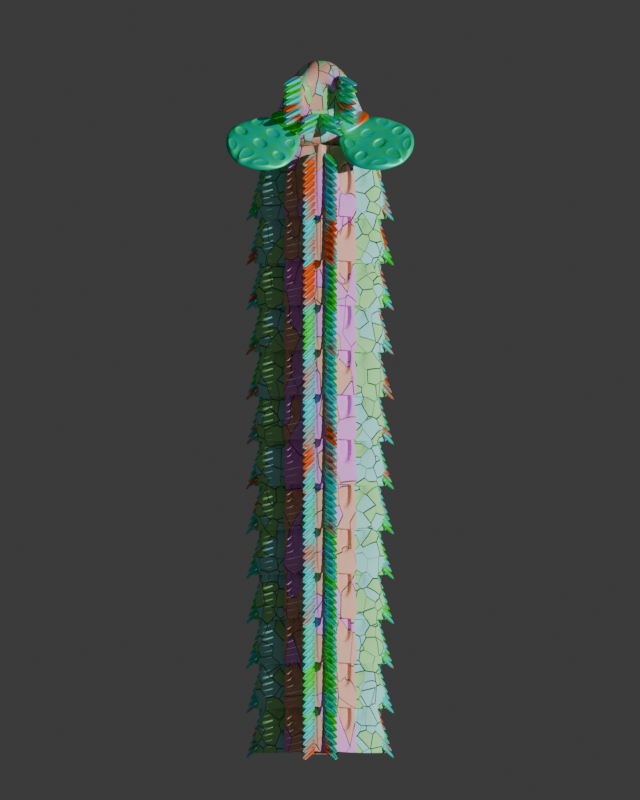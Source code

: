 # Source: quel_2.blend  (saved by Blender 4.0.36; exported with 4.5.12 LTS)
import bpy
from mathutils import Matrix  # noqa: F401  (used for matrix-valued properties, if any)

bpy.ops.wm.read_factory_settings(use_empty=True)
scene = bpy.context.scene
scene.name = 'Scene'

# ---- collections
col_collection = bpy.data.collections.new('Collection'); scene.collection.children.link(col_collection)

# ---- materials (node trees are filled in below, after node groups)
mat_plates = bpy.data.materials.new('Plates')
mat_plates_002 = bpy.data.materials.new('Plates.002')
mat_feathers = bpy.data.materials.new('Feathers')
mat_plates_003 = bpy.data.materials.new('Plates.003')
mat_feathers_001 = bpy.data.materials.new('Feathers.001')

# ---- material node trees
mat_plates.use_nodes = True; mat_plates.node_tree.nodes.clear()
_N = mat_plates.node_tree.nodes; _L = mat_plates.node_tree.links
n0 = _N.new('ShaderNodeBsdfPrincipled'); n0.name = 'Principled BSDF'; n0.location = (121, 300)
n0.inputs[2].default_value = 1.0
n0.inputs[3].default_value = 1.45
n1 = _N.new('ShaderNodeOutputMaterial'); n1.name = 'Material Output'; n1.location = (411, 300)
n2 = _N.new('ShaderNodeBump'); n2.name = 'Bump'; n2.location = (-165, 46)
n2.inputs[1].default_value = 1.0
n2.inputs[2].default_value = 1.0
n3 = _N.new('ShaderNodeTexVoronoi'); n3.name = 'Voronoi Texture'; n3.location = (-484, 101)
n4 = _N.new('ShaderNodeTexCoord'); n4.name = 'Texture Coordinate'; n4.location = (-449, -248)
n5 = _N.new('ShaderNodeValToRGB'); n5.name = 'Color Ramp'; n5.location = (-199, 283)
n5.color_ramp.interpolation = 'CONSTANT'
while len(n5.color_ramp.elements) > 1: n5.color_ramp.elements.remove(n5.color_ramp.elements[-1])
n5.color_ramp.elements[0].position = 0.0; n5.color_ramp.elements[0].color = (0.4, 1.0, 0.9232, 1.0)
_e = n5.color_ramp.elements.new(0.5); _e.color = (0.4349, 1.0, 0.4, 1.0)
_L.new(n0.outputs[0], n1.inputs[0])
_L.new(n5.outputs[0], n0.inputs[0])
_L.new(n3.outputs[1], n5.inputs[0])
_L.new(n2.outputs[0], n0.inputs[5])
_L.new(n3.outputs[1], n2.inputs[3])
_L.new(n4.outputs[1], n2.inputs[4])
n1.is_active_output = True
mat_plates_002.use_nodes = True; mat_plates_002.node_tree.nodes.clear()
_N = mat_plates_002.node_tree.nodes; _L = mat_plates_002.node_tree.links
n0 = _N.new('ShaderNodeBsdfPrincipled'); n0.name = 'Principled BSDF'; n0.location = (121, 300)
n0.inputs[2].default_value = 1.0
n0.inputs[3].default_value = 1.45
n1 = _N.new('ShaderNodeOutputMaterial'); n1.name = 'Material Output'; n1.location = (411, 300)
n2 = _N.new('ShaderNodeBump'); n2.name = 'Bump'; n2.location = (-165, 46)
n2.inputs[1].default_value = 1.0
n2.inputs[2].default_value = 1.0
n3 = _N.new('ShaderNodeTexVoronoi'); n3.name = 'Voronoi Texture'; n3.location = (-484, 101)
n3.inputs[2].default_value = 2.0
n4 = _N.new('ShaderNodeTexCoord'); n4.name = 'Texture Coordinate'; n4.location = (-449, -248)
n5 = _N.new('ShaderNodeValToRGB'); n5.name = 'Color Ramp'; n5.location = (-199, 283)
n5.color_ramp.interpolation = 'CONSTANT'
while len(n5.color_ramp.elements) > 1: n5.color_ramp.elements.remove(n5.color_ramp.elements[-1])
n5.color_ramp.elements[0].position = 0.0; n5.color_ramp.elements[0].color = (0.994, 0.4, 1.0, 1.0)
_e = n5.color_ramp.elements.new(0.5); _e.color = (1.0, 0.5362, 0.4, 1.0)
_L.new(n0.outputs[0], n1.inputs[0])
_L.new(n5.outputs[0], n0.inputs[0])
_L.new(n3.outputs[1], n5.inputs[0])
_L.new(n2.outputs[0], n0.inputs[5])
_L.new(n3.outputs[1], n2.inputs[3])
_L.new(n4.outputs[1], n2.inputs[4])
n1.is_active_output = True
mat_feathers.use_nodes = True; mat_feathers.node_tree.nodes.clear()
_N = mat_feathers.node_tree.nodes; _L = mat_feathers.node_tree.links
n0 = _N.new('ShaderNodeBsdfPrincipled'); n0.name = 'Principled BSDF'; n0.location = (223, 300)
n0.inputs[1].default_value = 0.4909
n0.inputs[2].default_value = 0.4909
n0.inputs[3].default_value = 1.45
n1 = _N.new('ShaderNodeOutputMaterial'); n1.name = 'Material Output'; n1.location = (513, 300)
n2 = _N.new('ShaderNodeValToRGB'); n2.name = 'Color Ramp'; n2.location = (-101, 265)
n2.color_ramp.interpolation = 'EASE'
while len(n2.color_ramp.elements) > 1: n2.color_ramp.elements.remove(n2.color_ramp.elements[-1])
n2.color_ramp.elements[0].position = 0.2682; n2.color_ramp.elements[0].color = (1.0, 0.1387, 0.0, 1.0)
_e = n2.color_ramp.elements.new(0.4591); _e.color = (0.0, 0.9613, 1.0, 1.0)
_e = n2.color_ramp.elements.new(0.7); _e.color = (0.0, 1.0, 0.02267, 1.0)
n3 = _N.new('ShaderNodeTexNoise'); n3.name = 'Noise Texture'; n3.location = (-317, 249)
n3.inputs[2].default_value = 0.9
n3.inputs[3].default_value = 0.0
n3.inputs[4].default_value = 0.0
n4 = _N.new('ShaderNodeTexCoord'); n4.name = 'Texture Coordinate'; n4.location = (-844, 205)
n5 = _N.new('ShaderNodeVectorMath'); n5.name = 'Vector Math'; n5.location = (-571, 181)
_L.new(n0.outputs[0], n1.inputs[0])
_L.new(n2.outputs[0], n0.inputs[0])
_L.new(n3.outputs[0], n2.inputs[0])
_L.new(n5.outputs[0], n3.inputs[0])
_L.new(n4.outputs[2], n5.inputs[0])
_L.new(n4.outputs[3], n5.inputs[1])
n1.is_active_output = True
mat_plates_003.use_nodes = True; mat_plates_003.node_tree.nodes.clear()
_N = mat_plates_003.node_tree.nodes; _L = mat_plates_003.node_tree.links
n0 = _N.new('ShaderNodeBsdfPrincipled'); n0.name = 'Principled BSDF'; n0.location = (121, 300)
n0.inputs[2].default_value = 1.0
n0.inputs[3].default_value = 1.45
n1 = _N.new('ShaderNodeOutputMaterial'); n1.name = 'Material Output'; n1.location = (411, 300)
n2 = _N.new('ShaderNodeBump'); n2.name = 'Bump'; n2.location = (-165, 46)
n2.inputs[1].default_value = 1.0
n2.inputs[2].default_value = 1.0
n3 = _N.new('ShaderNodeTexVoronoi'); n3.name = 'Voronoi Texture'; n3.location = (-484, 101)
n3.inputs[2].default_value = 6.2
n4 = _N.new('ShaderNodeTexCoord'); n4.name = 'Texture Coordinate'; n4.location = (-449, -248)
n5 = _N.new('ShaderNodeValToRGB'); n5.name = 'Color Ramp'; n5.location = (-199, 283)
n5.color_ramp.interpolation = 'CONSTANT'
while len(n5.color_ramp.elements) > 1: n5.color_ramp.elements.remove(n5.color_ramp.elements[-1])
n5.color_ramp.elements[0].position = 0.0; n5.color_ramp.elements[0].color = (0.994, 0.4, 1.0, 1.0)
_e = n5.color_ramp.elements.new(0.25); _e.color = (1.0, 0.5362, 0.4, 1.0)
_e = n5.color_ramp.elements.new(0.5); _e.color = (0.4349, 1.0, 0.4, 1.0)
_e = n5.color_ramp.elements.new(0.75); _e.color = (0.4, 1.0, 0.9232, 1.0)
_L.new(n0.outputs[0], n1.inputs[0])
_L.new(n5.outputs[0], n0.inputs[0])
_L.new(n3.outputs[1], n5.inputs[0])
_L.new(n2.outputs[0], n0.inputs[5])
_L.new(n3.outputs[1], n2.inputs[3])
_L.new(n4.outputs[1], n2.inputs[4])
n1.is_active_output = True
mat_feathers_001.use_nodes = True; mat_feathers_001.node_tree.nodes.clear()
_N = mat_feathers_001.node_tree.nodes; _L = mat_feathers_001.node_tree.links
n0 = _N.new('ShaderNodeBsdfPrincipled'); n0.name = 'Principled BSDF'; n0.location = (223, 300)
n0.inputs[1].default_value = 0.4909
n0.inputs[2].default_value = 0.4909
n0.inputs[3].default_value = 1.45
n1 = _N.new('ShaderNodeOutputMaterial'); n1.name = 'Material Output'; n1.location = (513, 300)
n2 = _N.new('ShaderNodeTexNoise'); n2.name = 'Noise Texture'; n2.location = (-317, 249)
n2.inputs[2].default_value = 5.7
n2.inputs[3].default_value = 0.0
n2.inputs[4].default_value = 0.0
n3 = _N.new('ShaderNodeTexCoord'); n3.name = 'Texture Coordinate'; n3.location = (-844, 205)
n4 = _N.new('ShaderNodeVectorMath'); n4.name = 'Vector Math'; n4.location = (-571, 181)
n5 = _N.new('ShaderNodeValToRGB'); n5.name = 'Color Ramp'; n5.location = (-101, 265)
n5.color_ramp.interpolation = 'B_SPLINE'
while len(n5.color_ramp.elements) > 1: n5.color_ramp.elements.remove(n5.color_ramp.elements[-1])
n5.color_ramp.elements[0].position = 0.0; n5.color_ramp.elements[0].color = (0.0, 0.9613, 1.0, 1.0)
_e = n5.color_ramp.elements.new(1.0); _e.color = (0.0, 1.0, 0.02267, 1.0)
_L.new(n0.outputs[0], n1.inputs[0])
_L.new(n5.outputs[0], n0.inputs[0])
_L.new(n2.outputs[0], n5.inputs[0])
_L.new(n4.outputs[0], n2.inputs[0])
_L.new(n3.outputs[2], n4.inputs[0])
_L.new(n3.outputs[3], n4.inputs[1])
n1.is_active_output = True

# ---- world
world_world = bpy.data.worlds.new('World'); scene.world = world_world
world_world.use_nodes = True; world_world.node_tree.nodes.clear()
_N = world_world.node_tree.nodes; _L = world_world.node_tree.links
n0 = _N.new('ShaderNodeOutputWorld'); n0.name = 'World Output'; n0.location = (300, 300)
n1 = _N.new('ShaderNodeBackground'); n1.name = 'Background'; n1.location = (10, 300)
n1.inputs[0].default_value = (0.05088, 0.05088, 0.05088, 1.0)
_L.new(n1.outputs[0], n0.inputs[0])
n0.is_active_output = True
world_world.color = (0.05088, 0.05088, 0.05088)
world_world.use_sun_shadow = False
world_world.sun_shadow_jitter_overblur = 0.0

# ---- cameras
cam_camera = bpy.data.cameras.new('Camera')
cam_camera.type = 'ORTHO'
cam_camera.ortho_scale = 21.1

# ---- lights
light_sun_002 = bpy.data.lights.new('Sun.002', 'SUN')
light_sun_002.transmission_factor = 0.0
light_sun_002.angle = 0.01745
light_sun_002.energy = 3.0
light_sun_002.shadow_buffer_clip_start = 0.5
light_sun_002.shadow_soft_size = 0.1
light_sun_002.shadow_cascade_max_distance = 1000.0
light_sun_002.cycles.use_multiple_importance_sampling = False

# ---- meshes
me_cube_001 = bpy.data.meshes.new('Cube.001')
me_cube_001.from_pydata([(1.707, -0.9927, -0.9347), (1.707, -0.9927, 0.9347), (1.256, 1.001, -0.7189), (1.256, 1.001, 0.7189), (1.822, -0.9927, -0.9347), (1.822, -0.9927, 0.9347), (1.362, 1.001, -0.7189), (1.362, 1.001, 0.7189), (1.554, -0.6366, -0.901), (1.554, -0.6366, 0.901), (1.865, -0.5809, -0.901), (1.865, -0.5809, 0.901), (1.498, -0.3266, 0.5647), (1.312, 0.7146, 0.4506), (1.312, 0.7146, -0.4506), (1.498, -0.3266, -0.5647), (1.339, -0.3552, 0.5647), (1.152, 0.686, 0.4506), (1.152, 0.686, -0.4506), (1.339, -0.3552, -0.5647), (1.398, -0.6849, 0.9224), (1.093, 1.001, 0.736), (1.093, 1.001, -0.736), (1.398, -0.6849, -0.9224), (0.7443, -0.1362, 0.2225), (0.6708, 0.2741, 0.1776), (0.6708, 0.2741, -0.1776), (0.7443, -0.1362, -0.2225), (0.3314, -0.751, -1.158), (0.4182, -0.9927, -1.201), (0.3314, -0.751, 1.158), (0.03355, 1.001, 1.269), (0.1342, 1.001, -1.269), (0.03355, 1.001, -1.269), (0.1342, 1.001, 1.269), (0.4321, -0.733, -1.158), (0.4321, -0.733, 1.158), (0.4556, -0.9927, 1.201), (0.4556, -0.9927, -1.201), (0.4182, -0.9927, 1.201), (1.294, 0.7815, 0.4603), (1.294, 0.7815, -0.4603), (1.484, -0.2821, -0.5769), (1.484, -0.2821, 0.5769), (1.325, 0.6066, 0.3089), (1.325, 0.6066, -0.3089), (1.453, -0.1072, -0.3871), (1.453, -0.1072, 0.3871), (1.55, 0.647, 0.3089), (1.55, 0.647, -0.3089), (1.678, -0.0668, -0.3871), (1.678, -0.0668, 0.3871), (1.093, 0.4629, 0.9091), (1.27, -0.09188, 0.9729), (0.6627, 0.4629, 1.102), (0.7672, -0.1452, 1.063), (1.073, 0.4566, 0.8415), (1.249, -0.09818, 0.9053), (0.6426, 0.4566, 1.034), (0.747, -0.1515, 0.9953)], [], [(3, 2, 14, 13), (2, 3, 7, 6), (10, 11, 5, 4), (4, 5, 1, 0), (10, 4, 38, 35), (6, 10, 35, 32), (0, 8, 28, 29), (4, 0, 29, 38), (7, 11, 43, 40), (0, 1, 9, 8), (15, 12, 16, 19), (2, 8, 15, 14), (8, 9, 12, 15), (9, 3, 13, 12), (13, 14, 18, 17), (14, 15, 19, 18), (12, 13, 17, 16), (17, 18, 22, 21), (19, 16, 20, 23), (16, 17, 21, 20), (18, 19, 23, 22), (21, 22, 26, 25), (27, 24, 25, 26), (22, 23, 27, 26), (20, 21, 25, 24), (23, 20, 24, 27), (28, 35, 38, 29), (36, 30, 39, 37), (34, 31, 30, 36), (33, 32, 35, 28), (2, 6, 32, 33), (1, 5, 37, 39), (5, 11, 36, 37), (34, 36, 55, 54), (7, 3, 31, 34), (8, 2, 33, 28), (3, 9, 30, 31), (9, 1, 39, 30), (42, 41, 45, 46), (10, 6, 41, 42), (11, 10, 42, 43), (6, 7, 40, 41), (44, 47, 51, 48), (40, 43, 47, 44), (41, 40, 44, 45), (43, 42, 46, 47), (49, 48, 51, 50), (45, 44, 48, 49), (47, 46, 50, 51), (46, 45, 49, 50), (52, 54, 58, 56), (36, 11, 53, 55), (11, 7, 52, 53), (7, 34, 54, 52), (57, 56, 58, 59), (54, 55, 59, 58), (55, 53, 57, 59), (53, 52, 56, 57)])
me_cube_001.polygons.foreach_set('use_smooth', [True] * 58)
_uv = me_cube_001.uv_layers.new(name='UVMap')
_uv.uv.foreach_set('vector', [0.625, 0.25, 0.375, 0.25, 0.375, 0.25, 0.625, 0.25, 0.375, 0.25, 0.625, 0.25, 0.625, 0.5, 0.375, 0.5, 0.375, 0.711, 0.625, 0.711, 0.625, 0.75, 0.375, 0.75, 0.375, 0.75, 0.625, 0.75, 0.625, 1.0, 0.375, 1.0, 0.375, 0.711, 0.375, 0.75, 0.375, 0.75, 0.375, 0.711, 0.375, 0.5, 0.375, 0.711, 0.375, 0.711, 0.375, 0.5, 0.375, 0.0, 0.375, 0.03904, 0.375, 0.03904, 0.375, 0.0, 0.375, 0.75, 0.375, 1.0, 0.375, 1.0, 0.375, 0.75, 0.625, 0.5, 0.625, 0.711, 0.625, 0.711, 0.625, 0.5, 0.375, 0.0, 0.625, 0.0, 0.625, 0.03904, 0.375, 0.03904, 0.375, 0.03904, 0.625, 0.03904, 0.625, 0.03904, 0.375, 0.03904, 0.125, 0.5, 0.125, 0.711, 0.125, 0.711, 0.125, 0.5, 0.375, 0.03904, 0.625, 0.03904, 0.625, 0.03904, 0.375, 0.03904, 0.875, 0.711, 0.875, 0.5, 0.875, 0.5, 0.875, 0.711, 0.625, 0.25, 0.375, 0.25, 0.375, 0.25, 0.625, 0.25, 0.125, 0.5, 0.125, 0.711, 0.125, 0.711, 0.125, 0.5, 0.875, 0.711, 0.875, 0.5, 0.875, 0.5, 0.875, 0.711, 0.625, 0.25, 0.375, 0.25, 0.375, 0.25, 0.625, 0.25, 0.375, 0.03904, 0.625, 0.03904, 0.625, 0.03904, 0.375, 0.03904, 0.875, 0.711, 0.875, 0.5, 0.875, 0.5, 0.875, 0.711, 0.125, 0.5, 0.125, 0.711, 0.125, 0.711, 0.125, 0.5, 0.625, 0.25, 0.375, 0.25, 0.375, 0.25, 0.625, 0.25, 0.375, 0.03904, 0.625, 0.03904, 0.625, 0.25, 0.375, 0.25, 0.125, 0.5, 0.125, 0.711, 0.125, 0.711, 0.125, 0.5, 0.875, 0.711, 0.875, 0.5, 0.875, 0.5, 0.875, 0.711, 0.375, 0.03904, 0.625, 0.03904, 0.625, 0.03904, 0.375, 0.03904, 0.125, 0.711, 0.375, 0.711, 0.375, 0.75, 0.125, 0.75, 0.625, 0.711, 0.875, 0.711, 0.875, 0.75, 0.625, 0.75, 0.625, 0.5, 0.875, 0.5, 0.875, 0.711, 0.625, 0.711, 0.125, 0.5, 0.375, 0.5, 0.375, 0.711, 0.125, 0.711, 0.375, 0.25, 0.375, 0.5, 0.375, 0.5, 0.375, 0.25, 0.625, 1.0, 0.625, 0.75, 0.625, 0.75, 0.625, 1.0, 0.625, 0.75, 0.625, 0.711, 0.625, 0.711, 0.625, 0.75, 0.625, 0.5, 0.625, 0.711, 0.625, 0.711, 0.625, 0.5, 0.625, 0.5, 0.625, 0.25, 0.625, 0.25, 0.625, 0.5, 0.125, 0.711, 0.125, 0.5, 0.125, 0.5, 0.125, 0.711, 0.875, 0.5, 0.875, 0.711, 0.875, 0.711, 0.875, 0.5, 0.625, 0.03904, 0.625, 0.0, 0.625, 0.0, 0.625, 0.03904, 0.375, 0.711, 0.375, 0.5, 0.375, 0.5, 0.375, 0.711, 0.375, 0.711, 0.375, 0.5, 0.375, 0.5, 0.375, 0.711, 0.625, 0.711, 0.375, 0.711, 0.375, 0.711, 0.625, 0.711, 0.375, 0.5, 0.625, 0.5, 0.625, 0.5, 0.375, 0.5, 0.625, 0.5, 0.625, 0.711, 0.625, 0.711, 0.625, 0.5, 0.625, 0.5, 0.625, 0.711, 0.625, 0.711, 0.625, 0.5, 0.375, 0.5, 0.625, 0.5, 0.625, 0.5, 0.375, 0.5, 0.625, 0.711, 0.375, 0.711, 0.375, 0.711, 0.625, 0.711, 0.375, 0.5, 0.625, 0.5, 0.625, 0.711, 0.375, 0.711, 0.375, 0.5, 0.625, 0.5, 0.625, 0.5, 0.375, 0.5, 0.625, 0.711, 0.375, 0.711, 0.375, 0.711, 0.625, 0.711, 0.375, 0.711, 0.375, 0.5, 0.375, 0.5, 0.375, 0.711, 0.625, 0.5, 0.625, 0.5, 0.625, 0.5, 0.625, 0.5, 0.625, 0.711, 0.625, 0.711, 0.625, 0.711, 0.625, 0.711, 0.625, 0.711, 0.625, 0.5, 0.625, 0.5, 0.625, 0.711, 0.625, 0.5, 0.625, 0.5, 0.625, 0.5, 0.625, 0.5, 0.625, 0.711, 0.625, 0.5, 0.625, 0.5, 0.625, 0.711, 0.625, 0.5, 0.625, 0.711, 0.625, 0.711, 0.625, 0.5, 0.625, 0.711, 0.625, 0.711, 0.625, 0.711, 0.625, 0.711, 0.625, 0.711, 0.625, 0.5, 0.625, 0.5, 0.625, 0.711])
me_cube_001.materials.append(mat_plates)
me_cube_001.update()
me_cube_003 = bpy.data.meshes.new('Cube.003')
me_cube_003.from_pydata([(1.0, -0.9927, 1.239), (1.0, -0.9927, 1.132), (0.879, 1.001, 1.239), (0.879, 1.001, 1.132), (0.3333, 1.001, 1.386), (0.3333, 1.001, 1.132), (0.3333, -0.9927, 1.667), (0.3333, -0.1459, 1.132), (0.3333, 1.001, 1.076), (0.3333, -0.9927, 1.076), (0.7293, 1.001, 0.9524), (0.7293, -0.9927, 0.9524), (0.1181, 0.1619, 0.3914), (0.1181, -0.1619, 0.3914), (1.0, -0.8276, 1.239), (1.0, -0.8276, 1.132), (0.3333, -0.0471, 1.132), (0.3333, -0.8276, 1.643), (0.3333, -0.8276, 1.076), (0.7293, -0.8276, 0.9524), (0.1181, -0.134, 0.3914), (0.3333, -0.3685, 1.104), (0.3333, 0.6397, 1.104), (0.3333, -0.2815, 1.104), (0.4974, 0.5504, 1.381), (0.836, 0.5504, 1.307), (0.836, -0.3779, 1.307), (0.4974, -0.3779, 1.512), (0.4644, 0.5447, 1.301), (0.8031, 0.5447, 1.227), (0.8031, -0.3835, 1.227), (0.4644, -0.3835, 1.432), (0.0, 1.001, 1.386), (0.0, 1.001, 1.132), (0.0, -0.9927, 1.667), (1.192e-07, -0.1459, 1.132), (0.0, 1.001, 1.076), (0.0, -0.9927, 1.076), (0.0, 1.001, 0.9524), (0.0, -0.9927, 0.9524), (2.98e-08, 0.1619, 0.3914), (2.98e-08, -0.1619, 0.3914), (2.98e-08, -0.134, 0.3914), (1.192e-07, -0.8276, 1.643), (1.192e-07, 0.6397, 1.104), (1.192e-07, -0.3685, 1.104), (0.5039, 0.3659, 1.241), (0.715, 0.3659, 1.194), (0.715, -0.213, 1.194), (0.5039, -0.213, 1.323), (0.5202, 0.3687, 1.28), (0.7314, 0.3687, 1.234), (0.7314, -0.2102, 1.234), (0.5202, -0.2102, 1.362), (0.08698, 1.001, 1.386), (0.08698, -0.1459, 1.132), (0.08698, -0.9927, 1.076), (0.1903, -0.9927, 0.9524), (0.03081, -0.1619, 0.3914), (0.08698, -0.8276, 1.643), (0.08698, -0.3685, 1.104), (0.08698, 1.001, 1.132), (0.08698, -0.9927, 1.667), (0.08698, 1.001, 1.076), (0.1903, 1.001, 0.9524), (0.03081, 0.1619, 0.3914), (0.03081, -0.134, 0.3914), (0.08698, 0.6397, 1.104), (0.0, 1.001, 1.424), (0.0, -0.8222, 1.681), (0.08698, 1.001, 1.424), (0.08698, -0.8222, 1.681)], [], [(14, 15, 3, 2), (6, 7, 1, 0), (16, 15, 1, 7), (14, 17, 6, 0), (62, 55, 7, 6), (2, 3, 5, 4), (67, 22, 8, 63), (23, 21, 9, 18), (19, 11, 13, 20), (63, 8, 10, 64), (18, 9, 11, 19), (66, 20, 13, 58), (64, 10, 12, 65), (65, 12, 20, 66), (8, 18, 19, 10), (10, 19, 20, 12), (22, 23, 18, 8), (14, 2, 25, 26), (5, 3, 15, 16), (0, 1, 15, 14), (5, 16, 23, 22), (16, 7, 21, 23), (61, 5, 22, 67), (24, 27, 31, 28), (17, 14, 26, 27), (2, 4, 24, 25), (4, 17, 27, 24), (29, 28, 46, 47), (25, 24, 28, 29), (27, 26, 30, 31), (26, 25, 29, 30), (55, 35, 45, 60), (59, 54, 70, 71), (57, 39, 41, 58), (56, 37, 39, 57), (54, 61, 33, 32), (59, 43, 34, 62), (60, 45, 37, 56), (46, 49, 53, 50), (31, 30, 48, 49), (30, 29, 47, 48), (28, 31, 49, 46), (51, 50, 53, 52), (47, 46, 50, 51), (49, 48, 52, 53), (48, 47, 51, 52), (21, 60, 56, 9), (17, 59, 62, 6), (4, 5, 61, 54), (9, 56, 57, 11), (11, 57, 58, 13), (4, 54, 59, 17), (7, 55, 60, 21), (33, 61, 67, 44), (40, 65, 66, 42), (38, 64, 65, 40), (42, 66, 58, 41), (36, 63, 64, 38), (44, 67, 63, 36), (34, 35, 55, 62), (70, 68, 69, 71), (54, 32, 68, 70), (43, 59, 71, 69)])
me_cube_003.polygons.foreach_set('use_smooth', [True] * 63)
_uv = me_cube_003.uv_layers.new(name='UVMap')
_uv.uv.foreach_set('vector', [0.375, 0.02155, 0.625, 0.02155, 0.625, 0.25, 0.375, 0.25, 0.375, 0.9167, 0.625, 0.9167, 0.625, 1.0, 0.375, 1.0, 0.7917, 0.7284, 0.875, 0.7284, 0.875, 0.75, 0.7917, 0.75, 0.125, 0.7284, 0.2083, 0.7284, 0.2083, 0.75, 0.125, 0.75, 0.375, 0.8859, 0.625, 0.8859, 0.625, 0.9167, 0.375, 0.9167, 0.375, 0.25, 0.625, 0.25, 0.625, 0.3333, 0.375, 0.3333, 0.625, 0.3641, 0.625, 0.3333, 0.625, 0.3333, 0.625, 0.3641, 0.7917, 0.7284, 0.7917, 0.75, 0.7917, 0.75, 0.7917, 0.7284, 0.7917, 0.7284, 0.7917, 0.75, 0.7917, 0.75, 0.7917, 0.7284, 0.625, 0.3641, 0.625, 0.3333, 0.625, 0.3333, 0.625, 0.3641, 0.7917, 0.7284, 0.7917, 0.75, 0.7917, 0.75, 0.7917, 0.7284, 0.7609, 0.7284, 0.7917, 0.7284, 0.7917, 0.75, 0.7609, 0.75, 0.625, 0.3641, 0.625, 0.3333, 0.625, 0.3333, 0.625, 0.3641, 0.7609, 0.5, 0.7917, 0.5, 0.7917, 0.7284, 0.7609, 0.7284, 0.7917, 0.5, 0.7917, 0.7284, 0.7917, 0.7284, 0.7917, 0.5, 0.7917, 0.5, 0.7917, 0.7284, 0.7917, 0.7284, 0.7917, 0.5, 0.7917, 0.5, 0.7917, 0.7284, 0.7917, 0.7284, 0.7917, 0.5, 0.375, 0.02155, 0.375, 0.25, 0.375, 0.25, 0.375, 0.02155, 0.7917, 0.5, 0.875, 0.5, 0.875, 0.7284, 0.7917, 0.7284, 0.375, 0.0, 0.625, 0.0, 0.625, 0.02155, 0.375, 0.02155, 0.7917, 0.5, 0.7917, 0.7284, 0.7917, 0.7284, 0.7917, 0.5, 0.7917, 0.7284, 0.7917, 0.75, 0.7917, 0.75, 0.7917, 0.7284, 0.625, 0.3641, 0.625, 0.3333, 0.625, 0.3333, 0.625, 0.3641, 0.2083, 0.5, 0.2083, 0.7284, 0.2083, 0.7284, 0.2083, 0.5, 0.2083, 0.7284, 0.125, 0.7284, 0.125, 0.7284, 0.2083, 0.7284, 0.375, 0.25, 0.375, 0.3333, 0.375, 0.3333, 0.375, 0.25, 0.2083, 0.5, 0.2083, 0.7284, 0.2083, 0.7284, 0.2083, 0.5, 0.375, 0.25, 0.375, 0.3333, 0.375, 0.3333, 0.375, 0.25, 0.375, 0.25, 0.375, 0.3333, 0.375, 0.3333, 0.375, 0.25, 0.2083, 0.7284, 0.125, 0.7284, 0.125, 0.7284, 0.2083, 0.7284, 0.375, 0.02155, 0.375, 0.25, 0.375, 0.25, 0.375, 0.02155, 0.625, 0.8859, 0.625, 0.875, 0.625, 0.875, 0.625, 0.8859, 0.2391, 0.7284, 0.2391, 0.5, 0.2391, 0.5, 0.2391, 0.7284, 0.625, 0.8859, 0.625, 0.875, 0.625, 0.875, 0.625, 0.8859, 0.625, 0.8859, 0.625, 0.875, 0.625, 0.875, 0.625, 0.8859, 0.375, 0.3641, 0.625, 0.3641, 0.625, 0.375, 0.375, 0.375, 0.2391, 0.7284, 0.25, 0.7284, 0.25, 0.75, 0.2391, 0.75, 0.625, 0.8859, 0.625, 0.875, 0.625, 0.875, 0.625, 0.8859, 0.2083, 0.5, 0.2083, 0.7284, 0.2083, 0.7284, 0.2083, 0.5, 0.2083, 0.7284, 0.125, 0.7284, 0.125, 0.7284, 0.2083, 0.7284, 0.375, 0.02155, 0.375, 0.25, 0.375, 0.25, 0.375, 0.02155, 0.2083, 0.5, 0.2083, 0.7284, 0.2083, 0.7284, 0.2083, 0.5, 0.125, 0.5, 0.2083, 0.5, 0.2083, 0.7284, 0.125, 0.7284, 0.375, 0.25, 0.375, 0.3333, 0.375, 0.3333, 0.375, 0.25, 0.2083, 0.7284, 0.125, 0.7284, 0.125, 0.7284, 0.2083, 0.7284, 0.375, 0.02155, 0.375, 0.25, 0.375, 0.25, 0.375, 0.02155, 0.625, 0.9167, 0.625, 0.8859, 0.625, 0.8859, 0.625, 0.9167, 0.2083, 0.7284, 0.2391, 0.7284, 0.2391, 0.75, 0.2083, 0.75, 0.375, 0.3333, 0.625, 0.3333, 0.625, 0.3641, 0.375, 0.3641, 0.625, 0.9167, 0.625, 0.8859, 0.625, 0.8859, 0.625, 0.9167, 0.625, 0.9167, 0.625, 0.8859, 0.625, 0.8859, 0.625, 0.9167, 0.2083, 0.5, 0.2391, 0.5, 0.2391, 0.7284, 0.2083, 0.7284, 0.625, 0.9167, 0.625, 0.8859, 0.625, 0.8859, 0.625, 0.9167, 0.625, 0.375, 0.625, 0.3641, 0.625, 0.3641, 0.625, 0.375, 0.75, 0.5, 0.7609, 0.5, 0.7609, 0.7284, 0.75, 0.7284, 0.625, 0.375, 0.625, 0.3641, 0.625, 0.3641, 0.625, 0.375, 0.75, 0.7284, 0.7609, 0.7284, 0.7609, 0.75, 0.75, 0.75, 0.625, 0.375, 0.625, 0.3641, 0.625, 0.3641, 0.625, 0.375, 0.625, 0.375, 0.625, 0.3641, 0.625, 0.3641, 0.625, 0.375, 0.375, 0.875, 0.625, 0.875, 0.625, 0.8859, 0.375, 0.8859, 0.2391, 0.5, 0.25, 0.5, 0.25, 0.7284, 0.2391, 0.7284, 0.375, 0.3641, 0.375, 0.375, 0.375, 0.375, 0.375, 0.3641, 0.25, 0.7284, 0.2391, 0.7284, 0.2391, 0.7284, 0.25, 0.7284])
me_cube_003.materials.append(mat_plates_002)
me_cube_003.update()
me_cube_004 = bpy.data.meshes.new('Cube.004')
me_cube_004.from_pydata([(0.08657, 0.753, 1.382), (0.4108, 0.368, 1.748), (0.08124, 0.7665, 1.4), (0.3987, 0.3985, 1.789), (0.1133, 0.7724, 1.376), (0.4971, 0.4308, 1.726), (0.108, 0.7859, 1.394), (0.4851, 0.4613, 1.767), (0.1006, 0.6141, 1.46), (0.08431, 0.6555, 1.515), (0.2447, 0.7722, 1.475), (0.261, 0.7308, 1.42), (0.1521, 0.6948, 1.475), (0.1789, 0.7142, 1.468), (0.1842, 0.7007, 1.45), (0.1574, 0.6812, 1.457), (0.09461, 0.7762, 1.397), (0.4438, 0.425, 1.771), (0.09994, 0.7627, 1.379), (0.452, 0.4043, 1.744), (0.1782, 0.6791, 1.449), (0.1671, 0.7072, 1.486), (0.1655, 0.7045, 1.472), (0.1708, 0.691, 1.454), (0.4611, 0.4516, 1.781), (0.1084, 0.7631, 1.371), (0.2014, 0.7513, 1.496), (0.1704, 0.7139, 1.476), (0.09953, 0.7856, 1.401), (0.4779, 0.4091, 1.724), (0.2242, 0.6934, 1.419), (0.1793, 0.6913, 1.446), (0.08615, 0.7758, 1.405), (0.4347, 0.3776, 1.735), (0.144, 0.635, 1.439), (0.1659, 0.6816, 1.449), (0.4179, 0.4202, 1.791), (0.09503, 0.7533, 1.375), (0.1212, 0.6929, 1.516), (0.157, 0.7041, 1.479)], [], [(8, 1, 3, 9), (26, 24, 7, 10), (10, 7, 5, 11), (34, 33, 1, 8), (28, 6, 4, 25), (36, 3, 1, 33), (35, 34, 8, 15), (13, 10, 11, 14), (27, 26, 10, 13), (15, 8, 9, 12), (0, 15, 12, 2), (28, 27, 13, 6), (6, 13, 14, 4), (37, 35, 15, 0), (25, 31, 23, 18), (32, 39, 22, 16), (39, 38, 21, 22), (31, 30, 20, 23), (24, 17, 19, 29), (32, 16, 18, 37), (30, 29, 19, 20), (38, 36, 17, 21), (11, 5, 29, 30), (7, 24, 29, 5), (14, 11, 30, 31), (4, 14, 31, 25), (16, 22, 27, 28), (22, 21, 26, 27), (16, 28, 25, 18), (21, 17, 24, 26), (9, 3, 36, 38), (2, 32, 37, 0), (12, 9, 38, 39), (2, 12, 39, 32), (18, 23, 35, 37), (23, 20, 34, 35), (17, 36, 33, 19), (20, 19, 33, 34)])
me_cube_004.polygons.foreach_set('use_smooth', [True] * 38)
_uv = me_cube_004.uv_layers.new(name='UVMap')
_uv.uv.foreach_set('vector', [0.4288, 0.0, 0.625, 0.0, 0.625, 0.25, 0.4288, 0.25, 0.4288, 0.4375, 0.625, 0.4375, 0.625, 0.5, 0.4288, 0.5, 0.4288, 0.5, 0.625, 0.5, 0.625, 0.75, 0.4288, 0.75, 0.4288, 0.9375, 0.625, 0.9375, 0.625, 1.0, 0.4288, 1.0, 0.3125, 0.5, 0.375, 0.5, 0.375, 0.75, 0.3125, 0.75, 0.8125, 0.5, 0.875, 0.5, 0.875, 0.75, 0.8125, 0.75, 0.4255, 0.9375, 0.4288, 0.9375, 0.4288, 1.0, 0.4255, 1.0, 0.4255, 0.5, 0.4288, 0.5, 0.4288, 0.75, 0.4255, 0.75, 0.4255, 0.4375, 0.4288, 0.4375, 0.4288, 0.5, 0.4255, 0.5, 0.4255, 0.0, 0.4288, 0.0, 0.4288, 0.25, 0.4255, 0.25, 0.375, 0.0, 0.4255, 0.0, 0.4255, 0.25, 0.375, 0.25, 0.375, 0.4375, 0.4255, 0.4375, 0.4255, 0.5, 0.375, 0.5, 0.375, 0.5, 0.4255, 0.5, 0.4255, 0.75, 0.375, 0.75, 0.375, 0.9375, 0.4255, 0.9375, 0.4255, 1.0, 0.375, 1.0, 0.375, 0.8125, 0.4255, 0.8125, 0.4255, 0.875, 0.375, 0.875, 0.375, 0.3125, 0.4255, 0.3125, 0.4255, 0.375, 0.375, 0.375, 0.4255, 0.3125, 0.4288, 0.3125, 0.4288, 0.375, 0.4255, 0.375, 0.4255, 0.8125, 0.4288, 0.8125, 0.4288, 0.875, 0.4255, 0.875, 0.6875, 0.5, 0.75, 0.5, 0.75, 0.75, 0.6875, 0.75, 0.1875, 0.5, 0.25, 0.5, 0.25, 0.75, 0.1875, 0.75, 0.4288, 0.8125, 0.625, 0.8125, 0.625, 0.875, 0.4288, 0.875, 0.4288, 0.3125, 0.625, 0.3125, 0.625, 0.375, 0.4288, 0.375, 0.4288, 0.75, 0.625, 0.75, 0.625, 0.8125, 0.4288, 0.8125, 0.625, 0.5, 0.6875, 0.5, 0.6875, 0.75, 0.625, 0.75, 0.4255, 0.75, 0.4288, 0.75, 0.4288, 0.8125, 0.4255, 0.8125, 0.375, 0.75, 0.4255, 0.75, 0.4255, 0.8125, 0.375, 0.8125, 0.375, 0.375, 0.4255, 0.375, 0.4255, 0.4375, 0.375, 0.4375, 0.4255, 0.375, 0.4288, 0.375, 0.4288, 0.4375, 0.4255, 0.4375, 0.25, 0.5, 0.3125, 0.5, 0.3125, 0.75, 0.25, 0.75, 0.4288, 0.375, 0.625, 0.375, 0.625, 0.4375, 0.4288, 0.4375, 0.4288, 0.25, 0.625, 0.25, 0.625, 0.3125, 0.4288, 0.3125, 0.125, 0.5, 0.1875, 0.5, 0.1875, 0.75, 0.125, 0.75, 0.4255, 0.25, 0.4288, 0.25, 0.4288, 0.3125, 0.4255, 0.3125, 0.375, 0.25, 0.4255, 0.25, 0.4255, 0.3125, 0.375, 0.3125, 0.375, 0.875, 0.4255, 0.875, 0.4255, 0.9375, 0.375, 0.9375, 0.4255, 0.875, 0.4288, 0.875, 0.4288, 0.9375, 0.4255, 0.9375, 0.75, 0.5, 0.8125, 0.5, 0.8125, 0.75, 0.75, 0.75, 0.4288, 0.875, 0.625, 0.875, 0.625, 0.9375, 0.4288, 0.9375])
me_cube_004.materials.append(mat_feathers)
me_cube_004.update()
me_cube_005 = bpy.data.meshes.new('Cube.005')
me_cube_005.from_pydata([(0.4347, 0.07296, 0.1134), (0.8889, -0.2203, 0.7748), (0.4359, 0.1026, 0.1247), (0.8916, -0.1534, 0.8005), (0.4723, 0.0813, 0.08762), (1.01, -0.1933, 0.6918), (0.4735, 0.111, 0.09899), (1.013, -0.1265, 0.7174), (0.4463, -0.03554, 0.3036), (0.45, 0.05534, 0.3384), (0.6755, 0.1054, 0.184), (0.6718, 0.01448, 0.1492), (0.5363, 0.049, 0.2541), (0.5739, 0.05734, 0.2283), (0.5727, 0.02767, 0.217), (0.5351, 0.01933, 0.2427), (0.4547, 0.1068, 0.1119), (0.9518, -0.1506, 0.7548), (0.4535, 0.07713, 0.1005), (0.95, -0.1961, 0.7374), (0.5597, 0.00405, 0.232), (0.5622, 0.06578, 0.2556), (0.5551, 0.05317, 0.2412), (0.5539, 0.0235, 0.2298), (0.9831, -0.1199, 0.7432), (0.4625, 0.06936, 0.09028), (0.6199, 0.1109, 0.2295), (0.5649, 0.06511, 0.2386), (0.4645, 0.1187, 0.1092), (0.9794, -0.2133, 0.7074), (0.6147, -0.01608, 0.1809), (0.5629, 0.01573, 0.2196), (0.4457, 0.1146, 0.1221), (0.9187, -0.2268, 0.749), (0.5019, -0.04109, 0.2581), (0.5441, 0.01156, 0.2325), (0.9225, -0.1334, 0.7848), (0.4437, 0.06519, 0.1032), (0.5071, 0.0859, 0.3067), (0.5461, 0.06094, 0.2514)], [], [(8, 1, 3, 9), (26, 24, 7, 10), (10, 7, 5, 11), (34, 33, 1, 8), (28, 6, 4, 25), (36, 3, 1, 33), (35, 34, 8, 15), (13, 10, 11, 14), (27, 26, 10, 13), (15, 8, 9, 12), (0, 15, 12, 2), (28, 27, 13, 6), (6, 13, 14, 4), (37, 35, 15, 0), (25, 31, 23, 18), (32, 39, 22, 16), (39, 38, 21, 22), (31, 30, 20, 23), (24, 17, 19, 29), (32, 16, 18, 37), (30, 29, 19, 20), (38, 36, 17, 21), (11, 5, 29, 30), (7, 24, 29, 5), (14, 11, 30, 31), (4, 14, 31, 25), (16, 22, 27, 28), (22, 21, 26, 27), (16, 28, 25, 18), (21, 17, 24, 26), (9, 3, 36, 38), (2, 32, 37, 0), (12, 9, 38, 39), (2, 12, 39, 32), (18, 23, 35, 37), (23, 20, 34, 35), (17, 36, 33, 19), (20, 19, 33, 34)])
me_cube_005.polygons.foreach_set('use_smooth', [True] * 38)
_uv = me_cube_005.uv_layers.new(name='UVMap')
_uv.uv.foreach_set('vector', [0.4288, 0.0, 0.625, 0.0, 0.625, 0.25, 0.4288, 0.25, 0.4288, 0.4375, 0.625, 0.4375, 0.625, 0.5, 0.4288, 0.5, 0.4288, 0.5, 0.625, 0.5, 0.625, 0.75, 0.4288, 0.75, 0.4288, 0.9375, 0.625, 0.9375, 0.625, 1.0, 0.4288, 1.0, 0.3125, 0.5, 0.375, 0.5, 0.375, 0.75, 0.3125, 0.75, 0.8125, 0.5, 0.875, 0.5, 0.875, 0.75, 0.8125, 0.75, 0.4255, 0.9375, 0.4288, 0.9375, 0.4288, 1.0, 0.4255, 1.0, 0.4255, 0.5, 0.4288, 0.5, 0.4288, 0.75, 0.4255, 0.75, 0.4255, 0.4375, 0.4288, 0.4375, 0.4288, 0.5, 0.4255, 0.5, 0.4255, 0.0, 0.4288, 0.0, 0.4288, 0.25, 0.4255, 0.25, 0.375, 0.0, 0.4255, 0.0, 0.4255, 0.25, 0.375, 0.25, 0.375, 0.4375, 0.4255, 0.4375, 0.4255, 0.5, 0.375, 0.5, 0.375, 0.5, 0.4255, 0.5, 0.4255, 0.75, 0.375, 0.75, 0.375, 0.9375, 0.4255, 0.9375, 0.4255, 1.0, 0.375, 1.0, 0.375, 0.8125, 0.4255, 0.8125, 0.4255, 0.875, 0.375, 0.875, 0.375, 0.3125, 0.4255, 0.3125, 0.4255, 0.375, 0.375, 0.375, 0.4255, 0.3125, 0.4288, 0.3125, 0.4288, 0.375, 0.4255, 0.375, 0.4255, 0.8125, 0.4288, 0.8125, 0.4288, 0.875, 0.4255, 0.875, 0.6875, 0.5, 0.75, 0.5, 0.75, 0.75, 0.6875, 0.75, 0.1875, 0.5, 0.25, 0.5, 0.25, 0.75, 0.1875, 0.75, 0.4288, 0.8125, 0.625, 0.8125, 0.625, 0.875, 0.4288, 0.875, 0.4288, 0.3125, 0.625, 0.3125, 0.625, 0.375, 0.4288, 0.375, 0.4288, 0.75, 0.625, 0.75, 0.625, 0.8125, 0.4288, 0.8125, 0.625, 0.5, 0.6875, 0.5, 0.6875, 0.75, 0.625, 0.75, 0.4255, 0.75, 0.4288, 0.75, 0.4288, 0.8125, 0.4255, 0.8125, 0.375, 0.75, 0.4255, 0.75, 0.4255, 0.8125, 0.375, 0.8125, 0.375, 0.375, 0.4255, 0.375, 0.4255, 0.4375, 0.375, 0.4375, 0.4255, 0.375, 0.4288, 0.375, 0.4288, 0.4375, 0.4255, 0.4375, 0.25, 0.5, 0.3125, 0.5, 0.3125, 0.75, 0.25, 0.75, 0.4288, 0.375, 0.625, 0.375, 0.625, 0.4375, 0.4288, 0.4375, 0.4288, 0.25, 0.625, 0.25, 0.625, 0.3125, 0.4288, 0.3125, 0.125, 0.5, 0.1875, 0.5, 0.1875, 0.75, 0.125, 0.75, 0.4255, 0.25, 0.4288, 0.25, 0.4288, 0.3125, 0.4255, 0.3125, 0.375, 0.25, 0.4255, 0.25, 0.4255, 0.3125, 0.375, 0.3125, 0.375, 0.875, 0.4255, 0.875, 0.4255, 0.9375, 0.375, 0.9375, 0.4255, 0.875, 0.4288, 0.875, 0.4288, 0.9375, 0.4255, 0.9375, 0.75, 0.5, 0.8125, 0.5, 0.8125, 0.75, 0.75, 0.75, 0.4288, 0.875, 0.625, 0.875, 0.625, 0.9375, 0.4288, 0.9375])
me_cube_005.materials.append(mat_feathers)
me_cube_005.update()
me_cube_006 = bpy.data.meshes.new('Cube.006')
me_cube_006.from_pydata([(1.134, 0.8046, 0.6855), (1.5, 0.4196, 0.3614), (1.152, 0.8181, 0.6909), (1.541, 0.4501, 0.3734), (1.128, 0.824, 0.6588), (1.479, 0.4824, 0.275), (1.146, 0.8375, 0.6641), (1.519, 0.5129, 0.2871), (1.212, 0.6657, 0.6715), (1.267, 0.7071, 0.6878), (1.227, 0.8238, 0.5274), (1.172, 0.7824, 0.5111), (1.227, 0.7464, 0.62), (1.22, 0.7658, 0.5933), (1.202, 0.7523, 0.5879), (1.209, 0.7328, 0.6147), (1.149, 0.8278, 0.6775), (1.524, 0.4766, 0.3283), (1.131, 0.8143, 0.6722), (1.496, 0.4559, 0.3201), (1.201, 0.7307, 0.5939), (1.238, 0.7588, 0.605), (1.224, 0.7561, 0.6066), (1.206, 0.7426, 0.6013), (1.533, 0.5032, 0.311), (1.123, 0.8147, 0.6637), (1.248, 0.8029, 0.5707), (1.228, 0.7654, 0.6017), (1.153, 0.8372, 0.6726), (1.476, 0.4606, 0.2942), (1.171, 0.745, 0.5479), (1.198, 0.7429, 0.5928), (1.157, 0.8274, 0.686), (1.487, 0.4292, 0.3374), (1.191, 0.6866, 0.6281), (1.201, 0.7332, 0.6062), (1.544, 0.4718, 0.3542), (1.127, 0.8049, 0.6771), (1.268, 0.7445, 0.6509), (1.231, 0.7557, 0.6151)], [], [(8, 1, 3, 9), (26, 24, 7, 10), (10, 7, 5, 11), (34, 33, 1, 8), (28, 6, 4, 25), (36, 3, 1, 33), (35, 34, 8, 15), (13, 10, 11, 14), (27, 26, 10, 13), (15, 8, 9, 12), (0, 15, 12, 2), (28, 27, 13, 6), (6, 13, 14, 4), (37, 35, 15, 0), (25, 31, 23, 18), (32, 39, 22, 16), (39, 38, 21, 22), (31, 30, 20, 23), (24, 17, 19, 29), (32, 16, 18, 37), (30, 29, 19, 20), (38, 36, 17, 21), (11, 5, 29, 30), (7, 24, 29, 5), (14, 11, 30, 31), (4, 14, 31, 25), (16, 22, 27, 28), (22, 21, 26, 27), (16, 28, 25, 18), (21, 17, 24, 26), (9, 3, 36, 38), (2, 32, 37, 0), (12, 9, 38, 39), (2, 12, 39, 32), (18, 23, 35, 37), (23, 20, 34, 35), (17, 36, 33, 19), (20, 19, 33, 34)])
me_cube_006.polygons.foreach_set('use_smooth', [True] * 38)
_uv = me_cube_006.uv_layers.new(name='UVMap')
_uv.uv.foreach_set('vector', [0.4288, 0.0, 0.625, 0.0, 0.625, 0.25, 0.4288, 0.25, 0.4288, 0.4375, 0.625, 0.4375, 0.625, 0.5, 0.4288, 0.5, 0.4288, 0.5, 0.625, 0.5, 0.625, 0.75, 0.4288, 0.75, 0.4288, 0.9375, 0.625, 0.9375, 0.625, 1.0, 0.4288, 1.0, 0.3125, 0.5, 0.375, 0.5, 0.375, 0.75, 0.3125, 0.75, 0.8125, 0.5, 0.875, 0.5, 0.875, 0.75, 0.8125, 0.75, 0.4255, 0.9375, 0.4288, 0.9375, 0.4288, 1.0, 0.4255, 1.0, 0.4255, 0.5, 0.4288, 0.5, 0.4288, 0.75, 0.4255, 0.75, 0.4255, 0.4375, 0.4288, 0.4375, 0.4288, 0.5, 0.4255, 0.5, 0.4255, 0.0, 0.4288, 0.0, 0.4288, 0.25, 0.4255, 0.25, 0.375, 0.0, 0.4255, 0.0, 0.4255, 0.25, 0.375, 0.25, 0.375, 0.4375, 0.4255, 0.4375, 0.4255, 0.5, 0.375, 0.5, 0.375, 0.5, 0.4255, 0.5, 0.4255, 0.75, 0.375, 0.75, 0.375, 0.9375, 0.4255, 0.9375, 0.4255, 1.0, 0.375, 1.0, 0.375, 0.8125, 0.4255, 0.8125, 0.4255, 0.875, 0.375, 0.875, 0.375, 0.3125, 0.4255, 0.3125, 0.4255, 0.375, 0.375, 0.375, 0.4255, 0.3125, 0.4288, 0.3125, 0.4288, 0.375, 0.4255, 0.375, 0.4255, 0.8125, 0.4288, 0.8125, 0.4288, 0.875, 0.4255, 0.875, 0.6875, 0.5, 0.75, 0.5, 0.75, 0.75, 0.6875, 0.75, 0.1875, 0.5, 0.25, 0.5, 0.25, 0.75, 0.1875, 0.75, 0.4288, 0.8125, 0.625, 0.8125, 0.625, 0.875, 0.4288, 0.875, 0.4288, 0.3125, 0.625, 0.3125, 0.625, 0.375, 0.4288, 0.375, 0.4288, 0.75, 0.625, 0.75, 0.625, 0.8125, 0.4288, 0.8125, 0.625, 0.5, 0.6875, 0.5, 0.6875, 0.75, 0.625, 0.75, 0.4255, 0.75, 0.4288, 0.75, 0.4288, 0.8125, 0.4255, 0.8125, 0.375, 0.75, 0.4255, 0.75, 0.4255, 0.8125, 0.375, 0.8125, 0.375, 0.375, 0.4255, 0.375, 0.4255, 0.4375, 0.375, 0.4375, 0.4255, 0.375, 0.4288, 0.375, 0.4288, 0.4375, 0.4255, 0.4375, 0.25, 0.5, 0.3125, 0.5, 0.3125, 0.75, 0.25, 0.75, 0.4288, 0.375, 0.625, 0.375, 0.625, 0.4375, 0.4288, 0.4375, 0.4288, 0.25, 0.625, 0.25, 0.625, 0.3125, 0.4288, 0.3125, 0.125, 0.5, 0.1875, 0.5, 0.1875, 0.75, 0.125, 0.75, 0.4255, 0.25, 0.4288, 0.25, 0.4288, 0.3125, 0.4255, 0.3125, 0.375, 0.25, 0.4255, 0.25, 0.4255, 0.3125, 0.375, 0.3125, 0.375, 0.875, 0.4255, 0.875, 0.4255, 0.9375, 0.375, 0.9375, 0.4255, 0.875, 0.4288, 0.875, 0.4288, 0.9375, 0.4255, 0.9375, 0.75, 0.5, 0.8125, 0.5, 0.8125, 0.75, 0.75, 0.75, 0.4288, 0.875, 0.625, 0.875, 0.625, 0.9375, 0.4288, 0.9375])
me_cube_006.materials.append(mat_feathers)
me_cube_006.update()
me_cube_002 = bpy.data.meshes.new('Cube.002')
me_cube_002.from_pydata([(1.0, -0.4539, -1.0), (1.0, -0.4539, 1.0), (0.5817, 0.7972, -0.5817), (0.5817, 0.7972, 0.5817), (1.28, 1.078, -1.28), (1.28, 1.078, 1.28), (1.28, 1.277, -1.28), (0.835, 1.277, 1.28), (0.7438, 2.951, -0.5171), (0.4906, 2.951, 0.9398), (0.2334, 3.209, -0.006611), (0.2334, 3.209, 0.4293), (1.28, 1.719, 0.6466), (1.28, 1.719, -0.6466), (0.7438, 2.699, 0.5793), (0.7438, 2.699, -0.1566), (0.9614, 1.719, 0.6466), (0.9614, 1.719, -0.6466), (0.5625, 2.699, 0.5793), (0.5625, 2.699, -0.1566), (0.0, 0.7972, -0.5817), (0.0, 0.7972, 0.5817), (0.0, -0.4539, -1.0), (0.0, -0.4539, 1.0), (0.0, 1.078, -1.28), (0.0, 1.078, 1.28), (0.0, 1.277, -1.28), (0.0, 1.277, 1.28), (0.0, 2.951, -0.5171), (0.0, 2.951, 0.9398), (0.0, 3.209, -0.006611), (0.0, 3.209, 0.4293), (0.5604, 2.671, 0.8404), (0.9576, 1.769, 1.106), (0.6741, 2.558, 0.6786), (1.157, 1.968, 0.8212), (0.5109, 2.671, 0.8057), (0.8707, 1.769, 1.044), (0.6246, 2.558, 0.6439), (1.071, 1.968, 0.7601), (0.0, 1.935, 1.28), (0.0, 2.576, 0.9398), (0.3156, 2.576, 0.9398), (0.5274, 1.935, 1.28), (0.0, 1.909, 1.137), (0.557, 1.909, 1.137), (0.0, 2.591, 0.8582), (0.3324, 2.591, 0.8582), (0.0, 1.703, 1.112), (0.7754, 1.703, 1.112), (0.0, 2.708, 0.8441), (0.4567, 2.708, 0.8441)], [], [(21, 3, 5, 25), (2, 3, 1, 0), (20, 2, 0, 22), (25, 5, 7, 27), (3, 2, 4, 5), (5, 4, 6, 7), (9, 8, 10, 11), (9, 7, 33, 32), (9, 29, 41, 42), (30, 31, 11, 10), (29, 9, 11, 31), (13, 15, 19, 17), (8, 9, 14, 15), (7, 6, 13, 12), (6, 8, 15, 13), (16, 17, 19, 18), (12, 13, 17, 16), (14, 12, 16, 18), (15, 14, 18, 19), (8, 28, 30, 10), (6, 26, 28, 8), (4, 24, 26, 6), (2, 20, 24, 4), (3, 21, 23, 1), (0, 1, 23, 22), (32, 33, 37, 36), (7, 12, 35, 33), (14, 9, 32, 34), (12, 14, 34, 35), (36, 37, 39, 38), (34, 32, 36, 38), (35, 34, 38, 39), (33, 35, 39, 37), (43, 42, 47, 45), (27, 7, 43, 40), (7, 9, 42, 43), (47, 46, 50, 51), (40, 43, 45, 44), (42, 41, 46, 47), (48, 49, 51, 50), (45, 47, 51, 49), (44, 45, 49, 48)])
me_cube_002.polygons.foreach_set('use_smooth', [True] * 42)
_uv = me_cube_002.uv_layers.new(name='UVMap')
_uv.uv.foreach_set('vector', [0.75, 0.5, 0.625, 0.5, 0.625, 0.5, 0.75, 0.5, 0.375, 0.5, 0.625, 0.5, 0.625, 0.75, 0.375, 0.75, 0.25, 0.5, 0.375, 0.5, 0.375, 0.75, 0.25, 0.75, 0.75, 0.5, 0.625, 0.5, 0.625, 0.5, 0.75, 0.5, 0.625, 0.5, 0.375, 0.5, 0.375, 0.5, 0.625, 0.5, 0.625, 0.5, 0.375, 0.5, 0.375, 0.5, 0.625, 0.5, 0.625, 0.5, 0.375, 0.5, 0.375, 0.5, 0.625, 0.5, 0.625, 0.5, 0.625, 0.5, 0.625, 0.5, 0.625, 0.5, 0.625, 0.5, 0.75, 0.5, 0.75, 0.5, 0.625, 0.5, 0.375, 0.375, 0.625, 0.375, 0.625, 0.5, 0.375, 0.5, 0.75, 0.5, 0.625, 0.5, 0.625, 0.5, 0.75, 0.5, 0.375, 0.5, 0.375, 0.5, 0.375, 0.5, 0.375, 0.5, 0.375, 0.5, 0.625, 0.5, 0.625, 0.5, 0.375, 0.5, 0.625, 0.5, 0.375, 0.5, 0.375, 0.5, 0.625, 0.5, 0.375, 0.5, 0.375, 0.5, 0.375, 0.5, 0.375, 0.5, 0.625, 0.5, 0.375, 0.5, 0.375, 0.5, 0.625, 0.5, 0.625, 0.5, 0.375, 0.5, 0.375, 0.5, 0.625, 0.5, 0.625, 0.5, 0.625, 0.5, 0.625, 0.5, 0.625, 0.5, 0.375, 0.5, 0.625, 0.5, 0.625, 0.5, 0.375, 0.5, 0.375, 0.5, 0.25, 0.5, 0.25, 0.5, 0.375, 0.5, 0.375, 0.5, 0.25, 0.5, 0.25, 0.5, 0.375, 0.5, 0.375, 0.5, 0.25, 0.5, 0.25, 0.5, 0.375, 0.5, 0.375, 0.5, 0.25, 0.5, 0.25, 0.5, 0.375, 0.5, 0.625, 0.5, 0.75, 0.5, 0.75, 0.75, 0.625, 0.75, 0.375, 0.75, 0.625, 0.75, 0.625, 0.875, 0.375, 0.875, 0.625, 0.5, 0.625, 0.5, 0.625, 0.5, 0.625, 0.5, 0.625, 0.5, 0.625, 0.5, 0.625, 0.5, 0.625, 0.5, 0.625, 0.5, 0.625, 0.5, 0.625, 0.5, 0.625, 0.5, 0.625, 0.5, 0.625, 0.5, 0.625, 0.5, 0.625, 0.5, 0.625, 0.5, 0.625, 0.5, 0.625, 0.5, 0.625, 0.5, 0.625, 0.5, 0.625, 0.5, 0.625, 0.5, 0.625, 0.5, 0.625, 0.5, 0.625, 0.5, 0.625, 0.5, 0.625, 0.5, 0.625, 0.5, 0.625, 0.5, 0.625, 0.5, 0.625, 0.5, 0.625, 0.5, 0.625, 0.5, 0.625, 0.5, 0.625, 0.5, 0.75, 0.5, 0.625, 0.5, 0.625, 0.5, 0.75, 0.5, 0.625, 0.5, 0.625, 0.5, 0.625, 0.5, 0.625, 0.5, 0.625, 0.5, 0.75, 0.5, 0.75, 0.5, 0.625, 0.5, 0.75, 0.5, 0.625, 0.5, 0.625, 0.5, 0.75, 0.5, 0.625, 0.5, 0.75, 0.5, 0.75, 0.5, 0.625, 0.5, 0.75, 0.5, 0.625, 0.5, 0.625, 0.5, 0.75, 0.5, 0.625, 0.5, 0.625, 0.5, 0.625, 0.5, 0.625, 0.5, 0.75, 0.5, 0.625, 0.5, 0.625, 0.5, 0.75, 0.5])
me_cube_002.materials.append(mat_plates_003)
me_cube_002.update()
me_cube_007 = bpy.data.meshes.new('Cube.007')
me_cube_007.from_pydata([(0.5006, 1.499, 0.9033), (1.662, 0.2387, 2.271), (0.4946, 1.584, 0.9872), (1.656, 0.3242, 2.355), (0.7901, 1.691, 0.7279), (2.51, 0.8019, 1.758), (0.7841, 1.776, 0.8117), (2.504, 0.8874, 1.842), (0.4619, 1.067, 1.34), (0.6755, 0.5236, 1.91), (1.009, 0.2749, 2.188), (1.003, 0.3604, 2.272), (0.6695, 0.6091, 1.994), (0.4559, 1.153, 1.424), (2.49, 1.349, 1.37), (2.157, 1.597, 1.093), (1.398, 1.779, 0.8534), (2.496, 1.263, 1.287), (2.163, 1.512, 1.009), (1.404, 1.693, 0.7695), (0.6876, 1.712, 0.8702), (0.5911, 1.648, 0.9287), (2.116, 0.4752, 2.234), (2.263, 0.573, 2.145), (0.5971, 1.563, 0.8449), (0.6936, 1.627, 0.7864), (2.269, 0.4875, 2.061), (2.122, 0.3897, 2.15), (1.33, 1.483, 1.083), (0.8342, 1.153, 1.383), (1.663, 1.241, 1.367), (1.167, 0.9118, 1.668), (1.996, 0.9925, 1.645), (1.5, 0.6631, 1.945), (0.8272, 1.253, 1.481), (1.323, 1.582, 1.18), (1.161, 0.9973, 1.751), (1.657, 1.327, 1.451), (1.494, 0.7486, 2.029), (1.99, 1.078, 1.728), (1.037, 0.5547, 2.194), (0.8596, 0.6868, 2.046), (2.292, 1.388, 1.433), (2.114, 1.521, 1.286), (1.851, 1.346, 1.446), (2.028, 1.213, 1.593), (1.123, 0.8619, 1.887), (1.3, 0.7297, 2.034), (1.04, 0.5128, 2.153), (0.8626, 0.6449, 2.005), (2.295, 1.347, 1.392), (2.117, 1.479, 1.245), (1.854, 1.304, 1.405), (2.031, 1.172, 1.552), (1.126, 0.8199, 1.846), (1.303, 0.6878, 1.993), (0.7194, 0.8454, 1.876), (0.6097, 1.124, 1.584), (1.899, 1.629, 1.162), (1.509, 1.722, 1.039), (1.473, 1.591, 1.177), (1.644, 1.46, 1.316), (0.8024, 1.146, 1.583), (0.9738, 1.014, 1.722), (0.7215, 0.819, 1.85), (0.6118, 1.098, 1.558), (1.9, 1.602, 1.136), (1.511, 1.695, 1.013), (1.475, 1.565, 1.151), (1.646, 1.433, 1.29), (0.8045, 1.119, 1.557), (0.9759, 0.9881, 1.696), (1.007, 1.269, 1.474), (1.288, 1.455, 1.304), (1.196, 1.124, 1.627), (1.477, 1.311, 1.457), (1.009, 1.24, 1.445), (1.289, 1.426, 1.275), (1.198, 1.095, 1.598), (1.478, 1.282, 1.428), (1.342, 1.015, 1.746), (1.621, 1.201, 1.577), (1.53, 0.8745, 1.903), (1.81, 1.06, 1.733), (1.344, 0.9756, 1.708), (1.624, 1.161, 1.538), (1.533, 0.8353, 1.865), (1.812, 1.021, 1.695), (2.281, 0.8056, 2.027), (2.413, 0.9777, 1.861), (1.612, 0.4456, 2.346), (1.255, 0.4654, 2.301), (2.406, 1.23, 1.603), (2.134, 1.05, 1.767), (1.864, 0.5282, 2.28), (1.526, 0.6457, 2.136), (2.283, 0.7832, 2.005), (2.415, 0.9553, 1.839), (1.614, 0.4232, 2.324), (1.256, 0.443, 2.279), (2.407, 1.208, 1.581), (2.136, 1.027, 1.746), (1.866, 0.5058, 2.258), (1.528, 0.6233, 2.114), (2.069, 0.5953, 2.226), (2.174, 0.6651, 2.163), (1.629, 0.7485, 2.039), (1.983, 0.9836, 1.824), (2.071, 0.5728, 2.204), (2.176, 0.6426, 2.141), (1.63, 0.726, 2.017), (1.984, 0.9611, 1.802), (0.5757, 1.238, 1.346), (1.271, 1.699, 0.9252), (1.277, 1.614, 0.8413), (0.5817, 1.152, 1.262), (0.8339, 1.367, 1.358), (1.156, 1.581, 1.163), (1.163, 1.489, 1.072), (0.8404, 1.274, 1.267), (0.5192, 1.552, 1.022), (0.828, 1.757, 0.8344), (0.834, 1.672, 0.7506), (0.6237, 1.67, 1.027), (0.7337, 1.744, 0.9605), (0.7398, 1.657, 0.8758), (0.6297, 1.584, 0.9425), (0.5252, 1.467, 0.9378)], [], [(10, 1, 3, 11), (7, 14, 92, 89), (14, 7, 5, 17), (33, 27, 1, 10), (20, 6, 4, 25), (22, 3, 1, 27), (119, 29, 8, 115), (29, 31, 9, 8), (31, 33, 10, 9), (113, 16, 19, 114), (16, 15, 18, 19), (15, 14, 17, 18), (117, 35, 16, 113), (16, 35, 60, 59), (14, 15, 43, 42), (115, 8, 13, 112), (8, 9, 12, 13), (9, 10, 11, 12), (36, 12, 41, 46), (39, 37, 81, 83), (12, 36, 63, 56), (37, 35, 73, 75), (112, 13, 34, 116), (116, 34, 35, 117), (18, 17, 32, 30), (30, 32, 33, 31), (19, 18, 30, 28), (28, 30, 31, 29), (114, 19, 28, 118), (118, 28, 29, 119), (7, 23, 26, 5), (23, 22, 27, 26), (2, 21, 24, 0), (21, 20, 25, 24), (17, 5, 26, 32), (32, 26, 27, 33), (39, 23, 88, 93), (39, 38, 106, 107), (40, 47, 55, 48), (44, 45, 53, 52), (37, 39, 45, 44), (15, 37, 44, 43), (12, 11, 40, 41), (38, 36, 46, 47), (11, 38, 47, 40), (39, 14, 42, 45), (52, 53, 50, 51), (49, 48, 55, 54), (45, 42, 50, 53), (42, 43, 51, 50), (47, 46, 54, 55), (46, 41, 49, 54), (43, 44, 52, 51), (41, 40, 48, 49), (62, 57, 65, 70), (63, 62, 70, 71), (34, 13, 57, 62), (13, 12, 56, 57), (35, 37, 61, 60), (15, 16, 59, 58), (37, 15, 58, 61), (36, 34, 62, 63), (68, 69, 66, 67), (65, 64, 71, 70), (59, 60, 68, 67), (57, 56, 64, 65), (60, 61, 69, 68), (56, 63, 71, 64), (61, 58, 66, 69), (58, 59, 67, 66), (75, 73, 77, 79), (36, 37, 75, 74), (35, 34, 72, 73), (34, 36, 74, 72), (76, 78, 79, 77), (74, 75, 79, 78), (72, 74, 78, 76), (73, 72, 76, 77), (80, 82, 86, 84), (38, 39, 83, 82), (37, 36, 80, 81), (36, 38, 82, 80), (84, 86, 87, 85), (81, 80, 84, 85), (83, 81, 85, 87), (82, 83, 87, 86), (89, 92, 100, 97), (90, 94, 102, 98), (3, 22, 94, 90), (23, 7, 89, 88), (38, 11, 91, 95), (14, 39, 93, 92), (22, 38, 95, 94), (11, 3, 90, 91), (101, 96, 97, 100), (99, 98, 102, 103), (88, 89, 97, 96), (93, 88, 96, 101), (95, 91, 99, 103), (92, 93, 101, 100), (91, 90, 98, 99), (94, 95, 103, 102), (105, 107, 111, 109), (23, 39, 107, 105), (38, 22, 104, 106), (22, 23, 105, 104), (110, 108, 109, 111), (107, 106, 110, 111), (106, 104, 108, 110), (104, 105, 109, 108), (125, 118, 119, 126), (122, 114, 118, 125), (123, 116, 117, 124), (120, 112, 116, 123), (127, 115, 112, 120), (124, 117, 113, 121), (121, 113, 114, 122), (126, 119, 115, 127), (24, 126, 127, 0), (6, 121, 122, 4), (20, 124, 121, 6), (0, 127, 120, 2), (2, 120, 123, 21), (21, 123, 124, 20), (4, 122, 125, 25), (25, 125, 126, 24)])
me_cube_007.polygons.foreach_set('use_smooth', [True] * 126)
_uv = me_cube_007.uv_layers.new(name='UVMap')
_uv.uv.foreach_set('vector', [0.5625, 0.0, 0.625, 0.0, 0.625, 0.25, 0.5625, 0.25, 0.625, 0.5, 0.5625, 0.5, 0.5625, 0.5, 0.625, 0.5, 0.5625, 0.5, 0.625, 0.5, 0.625, 0.75, 0.5625, 0.75, 0.5625, 0.9167, 0.625, 0.9167, 0.625, 1.0, 0.5625, 1.0, 0.2917, 0.5, 0.375, 0.5, 0.375, 0.75, 0.2917, 0.75, 0.7917, 0.5, 0.875, 0.5, 0.875, 0.75, 0.7917, 0.75, 0.4062, 0.9167, 0.4375, 0.9167, 0.4375, 1.0, 0.4062, 1.0, 0.4375, 0.9167, 0.5, 0.9167, 0.5, 1.0, 0.4375, 1.0, 0.5, 0.9167, 0.5625, 0.9167, 0.5625, 1.0, 0.5, 1.0, 0.4062, 0.5, 0.4375, 0.5, 0.4375, 0.75, 0.4062, 0.75, 0.4375, 0.5, 0.5, 0.5, 0.5, 0.75, 0.4375, 0.75, 0.5, 0.5, 0.5625, 0.5, 0.5625, 0.75, 0.5, 0.75, 0.4062, 0.4167, 0.4375, 0.4167, 0.4375, 0.5, 0.4062, 0.5, 0.4375, 0.5, 0.4375, 0.4167, 0.4375, 0.4167, 0.4375, 0.5, 0.5625, 0.5, 0.5, 0.5, 0.5, 0.5, 0.5625, 0.5, 0.4062, 0.0, 0.4375, 0.0, 0.4375, 0.25, 0.4062, 0.25, 0.4375, 0.0, 0.5, 0.0, 0.5, 0.25, 0.4375, 0.25, 0.5, 0.0, 0.5625, 0.0, 0.5625, 0.25, 0.5, 0.25, 0.5, 0.3333, 0.5, 0.25, 0.5, 0.25, 0.5, 0.3333, 0.5625, 0.4167, 0.5, 0.4167, 0.5, 0.4167, 0.5625, 0.4167, 0.5, 0.25, 0.5, 0.3333, 0.5, 0.3333, 0.5, 0.25, 0.5, 0.4167, 0.4375, 0.4167, 0.4375, 0.4167, 0.5, 0.4167, 0.4062, 0.25, 0.4375, 0.25, 0.4375, 0.3333, 0.4062, 0.3333, 0.4062, 0.3333, 0.4375, 0.3333, 0.4375, 0.4167, 0.4062, 0.4167, 0.5, 0.75, 0.5625, 0.75, 0.5625, 0.8333, 0.5, 0.8333, 0.5, 0.8333, 0.5625, 0.8333, 0.5625, 0.9167, 0.5, 0.9167, 0.4375, 0.75, 0.5, 0.75, 0.5, 0.8333, 0.4375, 0.8333, 0.4375, 0.8333, 0.5, 0.8333, 0.5, 0.9167, 0.4375, 0.9167, 0.4062, 0.75, 0.4375, 0.75, 0.4375, 0.8333, 0.4062, 0.8333, 0.4062, 0.8333, 0.4375, 0.8333, 0.4375, 0.9167, 0.4062, 0.9167, 0.625, 0.5, 0.7083, 0.5, 0.7083, 0.75, 0.625, 0.75, 0.7083, 0.5, 0.7917, 0.5, 0.7917, 0.75, 0.7083, 0.75, 0.125, 0.5, 0.2083, 0.5, 0.2083, 0.75, 0.125, 0.75, 0.2083, 0.5, 0.2917, 0.5, 0.2917, 0.75, 0.2083, 0.75, 0.5625, 0.75, 0.625, 0.75, 0.625, 0.8333, 0.5625, 0.8333, 0.5625, 0.8333, 0.625, 0.8333, 0.625, 0.9167, 0.5625, 0.9167, 0.5625, 0.4167, 0.625, 0.4167, 0.625, 0.4167, 0.5625, 0.4167, 0.5625, 0.4167, 0.5625, 0.3333, 0.5625, 0.3333, 0.5625, 0.4167, 0.5625, 0.25, 0.5625, 0.3333, 0.5625, 0.3333, 0.5625, 0.25, 0.5, 0.4167, 0.5625, 0.4167, 0.5625, 0.4167, 0.5, 0.4167, 0.5, 0.4167, 0.5625, 0.4167, 0.5625, 0.4167, 0.5, 0.4167, 0.5, 0.5, 0.5, 0.4167, 0.5, 0.4167, 0.5, 0.5, 0.5, 0.25, 0.5625, 0.25, 0.5625, 0.25, 0.5, 0.25, 0.5625, 0.3333, 0.5, 0.3333, 0.5, 0.3333, 0.5625, 0.3333, 0.5625, 0.25, 0.5625, 0.3333, 0.5625, 0.3333, 0.5625, 0.25, 0.5625, 0.4167, 0.5625, 0.5, 0.5625, 0.5, 0.5625, 0.4167, 0.5, 0.4167, 0.5625, 0.4167, 0.5625, 0.5, 0.5, 0.5, 0.5, 0.25, 0.5625, 0.25, 0.5625, 0.3333, 0.5, 0.3333, 0.5625, 0.4167, 0.5625, 0.5, 0.5625, 0.5, 0.5625, 0.4167, 0.5625, 0.5, 0.5, 0.5, 0.5, 0.5, 0.5625, 0.5, 0.5625, 0.3333, 0.5, 0.3333, 0.5, 0.3333, 0.5625, 0.3333, 0.5, 0.3333, 0.5, 0.25, 0.5, 0.25, 0.5, 0.3333, 0.5, 0.5, 0.5, 0.4167, 0.5, 0.4167, 0.5, 0.5, 0.5, 0.25, 0.5625, 0.25, 0.5625, 0.25, 0.5, 0.25, 0.4375, 0.3333, 0.4375, 0.25, 0.4375, 0.25, 0.4375, 0.3333, 0.5, 0.3333, 0.4375, 0.3333, 0.4375, 0.3333, 0.5, 0.3333, 0.4375, 0.3333, 0.4375, 0.25, 0.4375, 0.25, 0.4375, 0.3333, 0.4375, 0.25, 0.5, 0.25, 0.5, 0.25, 0.4375, 0.25, 0.4375, 0.4167, 0.5, 0.4167, 0.5, 0.4167, 0.4375, 0.4167, 0.5, 0.5, 0.4375, 0.5, 0.4375, 0.5, 0.5, 0.5, 0.5, 0.4167, 0.5, 0.5, 0.5, 0.5, 0.5, 0.4167, 0.5, 0.3333, 0.4375, 0.3333, 0.4375, 0.3333, 0.5, 0.3333, 0.4375, 0.4167, 0.5, 0.4167, 0.5, 0.5, 0.4375, 0.5, 0.4375, 0.25, 0.5, 0.25, 0.5, 0.3333, 0.4375, 0.3333, 0.4375, 0.5, 0.4375, 0.4167, 0.4375, 0.4167, 0.4375, 0.5, 0.4375, 0.25, 0.5, 0.25, 0.5, 0.25, 0.4375, 0.25, 0.4375, 0.4167, 0.5, 0.4167, 0.5, 0.4167, 0.4375, 0.4167, 0.5, 0.25, 0.5, 0.3333, 0.5, 0.3333, 0.5, 0.25, 0.5, 0.4167, 0.5, 0.5, 0.5, 0.5, 0.5, 0.4167, 0.5, 0.5, 0.4375, 0.5, 0.4375, 0.5, 0.5, 0.5, 0.5, 0.4167, 0.4375, 0.4167, 0.4375, 0.4167, 0.5, 0.4167, 0.5, 0.3333, 0.5, 0.4167, 0.5, 0.4167, 0.5, 0.3333, 0.4375, 0.4167, 0.4375, 0.3333, 0.4375, 0.3333, 0.4375, 0.4167, 0.4375, 0.3333, 0.5, 0.3333, 0.5, 0.3333, 0.4375, 0.3333, 0.4375, 0.3333, 0.5, 0.3333, 0.5, 0.4167, 0.4375, 0.4167, 0.5, 0.3333, 0.5, 0.4167, 0.5, 0.4167, 0.5, 0.3333, 0.4375, 0.3333, 0.5, 0.3333, 0.5, 0.3333, 0.4375, 0.3333, 0.4375, 0.4167, 0.4375, 0.3333, 0.4375, 0.3333, 0.4375, 0.4167, 0.5, 0.3333, 0.5625, 0.3333, 0.5625, 0.3333, 0.5, 0.3333, 0.5625, 0.3333, 0.5625, 0.4167, 0.5625, 0.4167, 0.5625, 0.3333, 0.5, 0.4167, 0.5, 0.3333, 0.5, 0.3333, 0.5, 0.4167, 0.5, 0.3333, 0.5625, 0.3333, 0.5625, 0.3333, 0.5, 0.3333, 0.5, 0.3333, 0.5625, 0.3333, 0.5625, 0.4167, 0.5, 0.4167, 0.5, 0.4167, 0.5, 0.3333, 0.5, 0.3333, 0.5, 0.4167, 0.5625, 0.4167, 0.5, 0.4167, 0.5, 0.4167, 0.5625, 0.4167, 0.5625, 0.3333, 0.5625, 0.4167, 0.5625, 0.4167, 0.5625, 0.3333, 0.625, 0.5, 0.5625, 0.5, 0.5625, 0.5, 0.625, 0.5, 0.875, 0.5, 0.7917, 0.5, 0.7917, 0.5, 0.875, 0.5, 0.875, 0.5, 0.7917, 0.5, 0.7917, 0.5, 0.875, 0.5, 0.7083, 0.5, 0.625, 0.5, 0.625, 0.5, 0.7083, 0.5, 0.5625, 0.3333, 0.5625, 0.25, 0.5625, 0.25, 0.5625, 0.3333, 0.5625, 0.5, 0.5625, 0.4167, 0.5625, 0.4167, 0.5625, 0.5, 0.625, 0.3333, 0.5625, 0.3333, 0.5625, 0.3333, 0.625, 0.3333, 0.5625, 0.25, 0.625, 0.25, 0.625, 0.25, 0.5625, 0.25, 0.5625, 0.4167, 0.625, 0.4167, 0.625, 0.5, 0.5625, 0.5, 0.5625, 0.25, 0.625, 0.25, 0.625, 0.3333, 0.5625, 0.3333, 0.7083, 0.5, 0.625, 0.5, 0.625, 0.5, 0.7083, 0.5, 0.5625, 0.4167, 0.625, 0.4167, 0.625, 0.4167, 0.5625, 0.4167, 0.5625, 0.3333, 0.5625, 0.25, 0.5625, 0.25, 0.5625, 0.3333, 0.5625, 0.5, 0.5625, 0.4167, 0.5625, 0.4167, 0.5625, 0.5, 0.5625, 0.25, 0.625, 0.25, 0.625, 0.25, 0.5625, 0.25, 0.625, 0.3333, 0.5625, 0.3333, 0.5625, 0.3333, 0.625, 0.3333, 0.625, 0.4167, 0.5625, 0.4167, 0.5625, 0.4167, 0.625, 0.4167, 0.625, 0.4167, 0.5625, 0.4167, 0.5625, 0.4167, 0.625, 0.4167, 0.5625, 0.3333, 0.625, 0.3333, 0.625, 0.3333, 0.5625, 0.3333, 0.7917, 0.5, 0.7083, 0.5, 0.7083, 0.5, 0.7917, 0.5, 0.5625, 0.3333, 0.625, 0.3333, 0.625, 0.4167, 0.5625, 0.4167, 0.5625, 0.4167, 0.5625, 0.3333, 0.5625, 0.3333, 0.5625, 0.4167, 0.5625, 0.3333, 0.625, 0.3333, 0.625, 0.3333, 0.5625, 0.3333, 0.7917, 0.5, 0.7083, 0.5, 0.7083, 0.5, 0.7917, 0.5, 0.3788, 0.8333, 0.4062, 0.8333, 0.4062, 0.9167, 0.3788, 0.9167, 0.3788, 0.75, 0.4062, 0.75, 0.4062, 0.8333, 0.3788, 0.8333, 0.3788, 0.3333, 0.4062, 0.3333, 0.4062, 0.4167, 0.3788, 0.4167, 0.3788, 0.25, 0.4062, 0.25, 0.4062, 0.3333, 0.3788, 0.3333, 0.3788, 0.0, 0.4062, 0.0, 0.4062, 0.25, 0.3788, 0.25, 0.3788, 0.4167, 0.4062, 0.4167, 0.4062, 0.5, 0.3788, 0.5, 0.3788, 0.5, 0.4062, 0.5, 0.4062, 0.75, 0.3788, 0.75, 0.3788, 0.9167, 0.4062, 0.9167, 0.4062, 1.0, 0.3788, 1.0, 0.375, 0.9167, 0.3788, 0.9167, 0.3788, 1.0, 0.375, 1.0, 0.375, 0.5, 0.3788, 0.5, 0.3788, 0.75, 0.375, 0.75, 0.375, 0.4167, 0.3788, 0.4167, 0.3788, 0.5, 0.375, 0.5, 0.375, 0.0, 0.3788, 0.0, 0.3788, 0.25, 0.375, 0.25, 0.375, 0.25, 0.3788, 0.25, 0.3788, 0.3333, 0.375, 0.3333, 0.375, 0.3333, 0.3788, 0.3333, 0.3788, 0.4167, 0.375, 0.4167, 0.375, 0.75, 0.3788, 0.75, 0.3788, 0.8333, 0.375, 0.8333, 0.375, 0.8333, 0.3788, 0.8333, 0.3788, 0.9167, 0.375, 0.9167])
me_cube_007.materials.append(mat_feathers_001)
me_cube_007.update()
me_cube_008 = bpy.data.meshes.new('Cube.008')
me_cube_008.from_pydata([(0.5144, 1.153, 1.344), (1.373, 1.723, 0.8239), (0.8385, 1.24, 1.288), (1.237, 1.505, 1.046), (0.4446, 1.541, 0.943), (0.8261, 1.795, 0.7118), (0.5787, 1.615, 0.8786), (0.7147, 1.705, 0.7962), (0.8372, 1.256, 1.304), (1.236, 1.521, 1.062), (0.5131, 1.17, 1.36), (1.371, 1.74, 0.8399), (0.4433, 1.558, 0.959), (0.8248, 1.811, 0.7278), (0.5774, 1.631, 0.8946), (0.7134, 1.722, 0.8122), (0.8341, 1.295, 1.341), (1.232, 1.56, 1.1), (0.51, 1.208, 1.398), (1.368, 1.779, 0.8775), (0.4402, 1.597, 0.9966), (0.8217, 1.85, 0.7654), (0.5744, 1.67, 0.9322), (0.7103, 1.761, 0.8498), (0.8318, 1.324, 1.369), (1.23, 1.589, 1.128), (0.5077, 1.238, 1.426), (1.366, 1.808, 0.9056), (0.4379, 1.626, 1.025), (0.8194, 1.879, 0.7935), (0.5721, 1.7, 0.9603), (0.708, 1.79, 0.8779), (0.8263, 1.394, 1.436), (1.225, 1.659, 1.195), (0.5022, 1.307, 1.493), (1.361, 1.877, 0.9727), (0.4324, 1.695, 1.092), (0.8139, 1.949, 0.8606), (0.5666, 1.769, 1.027), (0.7025, 1.859, 0.945)], [], [(6, 7, 3, 2), (4, 6, 2, 0), (7, 5, 1, 3), (8, 9, 17, 16), (9, 11, 19, 17), (11, 13, 21, 19), (4, 0, 10, 12), (0, 2, 8, 10), (6, 4, 12, 14), (1, 5, 13, 11), (3, 1, 11, 9), (2, 3, 9, 8), (7, 6, 14, 15), (5, 7, 15, 13), (17, 19, 27, 25), (19, 21, 29, 27), (22, 20, 28, 30), (15, 14, 22, 23), (13, 15, 23, 21), (12, 10, 18, 20), (10, 8, 16, 18), (14, 12, 20, 22), (30, 28, 36, 38), (26, 24, 32, 34), (28, 26, 34, 36), (16, 17, 25, 24), (23, 22, 30, 31), (21, 23, 31, 29), (20, 18, 26, 28), (18, 16, 24, 26), (38, 32, 33, 39), (36, 34, 32, 38), (39, 33, 35, 37), (27, 29, 37, 35), (25, 27, 35, 33), (24, 25, 33, 32), (31, 30, 38, 39), (29, 31, 39, 37)])
me_cube_008.polygons.foreach_set('use_smooth', [True] * 38)
_uv = me_cube_008.uv_layers.new(name='UVMap')
_uv.uv.foreach_set('vector', [0.3788, 0.3333, 0.3788, 0.4167, 0.4062, 0.4167, 0.4062, 0.3333, 0.3788, 0.25, 0.3788, 0.3333, 0.4062, 0.3333, 0.4062, 0.25, 0.3788, 0.4167, 0.3788, 0.5, 0.4062, 0.5, 0.4062, 0.4167, 0.4062, 0.3333, 0.4062, 0.4167, 0.4062, 0.4167, 0.4062, 0.3333, 0.4062, 0.4167, 0.4062, 0.5, 0.4062, 0.5, 0.4062, 0.4167, 0.4062, 0.5, 0.3788, 0.5, 0.3788, 0.5, 0.4062, 0.5, 0.3788, 0.25, 0.4062, 0.25, 0.4062, 0.25, 0.3788, 0.25, 0.4062, 0.25, 0.4062, 0.3333, 0.4062, 0.3333, 0.4062, 0.25, 0.3788, 0.3333, 0.3788, 0.25, 0.3788, 0.25, 0.3788, 0.3333, 0.4062, 0.5, 0.3788, 0.5, 0.3788, 0.5, 0.4062, 0.5, 0.4062, 0.4167, 0.4062, 0.5, 0.4062, 0.5, 0.4062, 0.4167, 0.4062, 0.3333, 0.4062, 0.4167, 0.4062, 0.4167, 0.4062, 0.3333, 0.3788, 0.4167, 0.3788, 0.3333, 0.3788, 0.3333, 0.3788, 0.4167, 0.3788, 0.5, 0.3788, 0.4167, 0.3788, 0.4167, 0.3788, 0.5, 0.4062, 0.4167, 0.4062, 0.5, 0.4062, 0.5, 0.4062, 0.4167, 0.4062, 0.5, 0.3788, 0.5, 0.3788, 0.5, 0.4062, 0.5, 0.3788, 0.3333, 0.3788, 0.25, 0.3788, 0.25, 0.3788, 0.3333, 0.3788, 0.4167, 0.3788, 0.3333, 0.3788, 0.3333, 0.3788, 0.4167, 0.3788, 0.5, 0.3788, 0.4167, 0.3788, 0.4167, 0.3788, 0.5, 0.3788, 0.25, 0.4062, 0.25, 0.4062, 0.25, 0.3788, 0.25, 0.4062, 0.25, 0.4062, 0.3333, 0.4062, 0.3333, 0.4062, 0.25, 0.3788, 0.3333, 0.3788, 0.25, 0.3788, 0.25, 0.3788, 0.3333, 0.3788, 0.3333, 0.3788, 0.25, 0.3788, 0.25, 0.3788, 0.3333, 0.4062, 0.25, 0.4062, 0.3333, 0.4062, 0.3333, 0.4062, 0.25, 0.3788, 0.25, 0.4062, 0.25, 0.4062, 0.25, 0.3788, 0.25, 0.4062, 0.3333, 0.4062, 0.4167, 0.4062, 0.4167, 0.4062, 0.3333, 0.3788, 0.4167, 0.3788, 0.3333, 0.3788, 0.3333, 0.3788, 0.4167, 0.3788, 0.5, 0.3788, 0.4167, 0.3788, 0.4167, 0.3788, 0.5, 0.3788, 0.25, 0.4062, 0.25, 0.4062, 0.25, 0.3788, 0.25, 0.4062, 0.25, 0.4062, 0.3333, 0.4062, 0.3333, 0.4062, 0.25, 0.3788, 0.3333, 0.4062, 0.3333, 0.4062, 0.4167, 0.3788, 0.4167, 0.3788, 0.25, 0.4062, 0.25, 0.4062, 0.3333, 0.3788, 0.3333, 0.3788, 0.4167, 0.4062, 0.4167, 0.4062, 0.5, 0.3788, 0.5, 0.4062, 0.5, 0.3788, 0.5, 0.3788, 0.5, 0.4062, 0.5, 0.4062, 0.4167, 0.4062, 0.5, 0.4062, 0.5, 0.4062, 0.4167, 0.4062, 0.3333, 0.4062, 0.4167, 0.4062, 0.4167, 0.4062, 0.3333, 0.3788, 0.4167, 0.3788, 0.3333, 0.3788, 0.3333, 0.3788, 0.4167, 0.3788, 0.5, 0.3788, 0.4167, 0.3788, 0.4167, 0.3788, 0.5])
me_cube_008.materials.append(mat_feathers)
me_cube_008.update()
me_cube_009 = bpy.data.meshes.new('Cube.009')
me_cube_009.from_pydata([(-0.05232, -0.8926, 0.3822), (0.4019, -1.186, 1.044), (-0.05112, -0.8629, 0.3936), (0.4046, -1.119, 1.069), (-0.0147, -0.8842, 0.3565), (0.5233, -1.159, 0.9606), (-0.0135, -0.8546, 0.3679), (0.526, -1.092, 0.9863), (-0.0407, -1.001, 0.5724), (-0.03702, -0.9102, 0.6073), (0.1886, -0.8602, 0.4529), (0.1849, -0.9511, 0.4181), (0.04931, -0.9165, 0.523), (0.08693, -0.9082, 0.4972), (0.08573, -0.9379, 0.4858), (0.04811, -0.9462, 0.5116), (-0.03231, -0.8587, 0.3807), (0.4649, -1.116, 1.024), (-0.03351, -0.8884, 0.3694), (0.463, -1.162, 1.006), (0.07268, -0.9615, 0.5008), (0.07518, -0.8998, 0.5245), (0.06812, -0.9124, 0.5101), (0.06692, -0.942, 0.4987), (0.4962, -1.085, 1.012), (-0.0245, -0.8962, 0.3592), (0.1329, -0.8546, 0.4984), (0.07792, -0.9004, 0.5074), (-0.02251, -0.8468, 0.3781), (0.4924, -1.179, 0.9763), (0.1278, -0.9816, 0.4497), (0.07592, -0.9498, 0.4885), (-0.04132, -0.851, 0.3909), (0.4317, -1.192, 1.018), (0.01497, -1.007, 0.5269), (0.05711, -0.954, 0.5014), (0.4355, -1.099, 1.054), (-0.04332, -0.9004, 0.372), (0.02011, -0.8796, 0.5756), (0.05911, -0.9046, 0.5203)], [], [(8, 1, 3, 9), (26, 24, 7, 10), (10, 7, 5, 11), (34, 33, 1, 8), (28, 6, 4, 25), (36, 3, 1, 33), (35, 34, 8, 15), (13, 10, 11, 14), (27, 26, 10, 13), (15, 8, 9, 12), (0, 15, 12, 2), (28, 27, 13, 6), (6, 13, 14, 4), (37, 35, 15, 0), (25, 31, 23, 18), (32, 39, 22, 16), (39, 38, 21, 22), (31, 30, 20, 23), (24, 17, 19, 29), (32, 16, 18, 37), (30, 29, 19, 20), (38, 36, 17, 21), (11, 5, 29, 30), (7, 24, 29, 5), (14, 11, 30, 31), (4, 14, 31, 25), (16, 22, 27, 28), (22, 21, 26, 27), (16, 28, 25, 18), (21, 17, 24, 26), (9, 3, 36, 38), (2, 32, 37, 0), (12, 9, 38, 39), (2, 12, 39, 32), (18, 23, 35, 37), (23, 20, 34, 35), (17, 36, 33, 19), (20, 19, 33, 34)])
me_cube_009.polygons.foreach_set('use_smooth', [True] * 38)
_uv = me_cube_009.uv_layers.new(name='UVMap')
_uv.uv.foreach_set('vector', [0.4288, 0.0, 0.625, 0.0, 0.625, 0.25, 0.4288, 0.25, 0.4288, 0.4375, 0.625, 0.4375, 0.625, 0.5, 0.4288, 0.5, 0.4288, 0.5, 0.625, 0.5, 0.625, 0.75, 0.4288, 0.75, 0.4288, 0.9375, 0.625, 0.9375, 0.625, 1.0, 0.4288, 1.0, 0.3125, 0.5, 0.375, 0.5, 0.375, 0.75, 0.3125, 0.75, 0.8125, 0.5, 0.875, 0.5, 0.875, 0.75, 0.8125, 0.75, 0.4255, 0.9375, 0.4288, 0.9375, 0.4288, 1.0, 0.4255, 1.0, 0.4255, 0.5, 0.4288, 0.5, 0.4288, 0.75, 0.4255, 0.75, 0.4255, 0.4375, 0.4288, 0.4375, 0.4288, 0.5, 0.4255, 0.5, 0.4255, 0.0, 0.4288, 0.0, 0.4288, 0.25, 0.4255, 0.25, 0.375, 0.0, 0.4255, 0.0, 0.4255, 0.25, 0.375, 0.25, 0.375, 0.4375, 0.4255, 0.4375, 0.4255, 0.5, 0.375, 0.5, 0.375, 0.5, 0.4255, 0.5, 0.4255, 0.75, 0.375, 0.75, 0.375, 0.9375, 0.4255, 0.9375, 0.4255, 1.0, 0.375, 1.0, 0.375, 0.8125, 0.4255, 0.8125, 0.4255, 0.875, 0.375, 0.875, 0.375, 0.3125, 0.4255, 0.3125, 0.4255, 0.375, 0.375, 0.375, 0.4255, 0.3125, 0.4288, 0.3125, 0.4288, 0.375, 0.4255, 0.375, 0.4255, 0.8125, 0.4288, 0.8125, 0.4288, 0.875, 0.4255, 0.875, 0.6875, 0.5, 0.75, 0.5, 0.75, 0.75, 0.6875, 0.75, 0.1875, 0.5, 0.25, 0.5, 0.25, 0.75, 0.1875, 0.75, 0.4288, 0.8125, 0.625, 0.8125, 0.625, 0.875, 0.4288, 0.875, 0.4288, 0.3125, 0.625, 0.3125, 0.625, 0.375, 0.4288, 0.375, 0.4288, 0.75, 0.625, 0.75, 0.625, 0.8125, 0.4288, 0.8125, 0.625, 0.5, 0.6875, 0.5, 0.6875, 0.75, 0.625, 0.75, 0.4255, 0.75, 0.4288, 0.75, 0.4288, 0.8125, 0.4255, 0.8125, 0.375, 0.75, 0.4255, 0.75, 0.4255, 0.8125, 0.375, 0.8125, 0.375, 0.375, 0.4255, 0.375, 0.4255, 0.4375, 0.375, 0.4375, 0.4255, 0.375, 0.4288, 0.375, 0.4288, 0.4375, 0.4255, 0.4375, 0.25, 0.5, 0.3125, 0.5, 0.3125, 0.75, 0.25, 0.75, 0.4288, 0.375, 0.625, 0.375, 0.625, 0.4375, 0.4288, 0.4375, 0.4288, 0.25, 0.625, 0.25, 0.625, 0.3125, 0.4288, 0.3125, 0.125, 0.5, 0.1875, 0.5, 0.1875, 0.75, 0.125, 0.75, 0.4255, 0.25, 0.4288, 0.25, 0.4288, 0.3125, 0.4255, 0.3125, 0.375, 0.25, 0.4255, 0.25, 0.4255, 0.3125, 0.375, 0.3125, 0.375, 0.875, 0.4255, 0.875, 0.4255, 0.9375, 0.375, 0.9375, 0.4255, 0.875, 0.4288, 0.875, 0.4288, 0.9375, 0.4255, 0.9375, 0.75, 0.5, 0.8125, 0.5, 0.8125, 0.75, 0.75, 0.75, 0.4288, 0.875, 0.625, 0.875, 0.625, 0.9375, 0.4288, 0.9375])
me_cube_009.materials.append(mat_feathers)
me_cube_009.update()

# ---- objects
ob_camera = bpy.data.objects.new('Camera', cam_camera)
ob_thumbnail_sun = bpy.data.objects.new('Thumbnail Sun', light_sun_002)
ob_cube = bpy.data.objects.new('Cube', me_cube_001)
ob_cube_001 = bpy.data.objects.new('Cube.001', me_cube_003)
ob_cube_002 = bpy.data.objects.new('Cube.002', me_cube_004)
ob_cube_003 = bpy.data.objects.new('Cube.003', me_cube_005)
ob_cube_004 = bpy.data.objects.new('Cube.004', me_cube_006)
ob_cube_005 = bpy.data.objects.new('Cube.005', me_cube_002)
ob_cube_006 = bpy.data.objects.new('Cube.006', me_cube_007)
ob_cube_007 = bpy.data.objects.new('Cube.007', me_cube_008)
ob_cube_008 = bpy.data.objects.new('Cube.008', me_cube_009)

# ---- transforms, parenting, visibility, modifiers, constraints
ob_camera.location = (0.0, -5.751, 10.0)
ob_thumbnail_sun.location = (15.0, 13.0, 18.0)
ob_thumbnail_sun.rotation_euler = (-0.02907, 0.8607, 0.04537)
ob_thumbnail_sun.lineart.crease_threshold = 0.0
ob_cube.location = (0.0, 0.0, 0.0)
_m = ob_cube.modifiers.new('Subdivision', 'SUBSURF')
_m.levels = 3
_m.render_levels = 3
_m = ob_cube.modifiers.new('Array', 'ARRAY')
_m.count = 13
_m.relative_offset_displace = (0.0, -0.6, 0.0)
_m = ob_cube.modifiers.new('Mirror', 'MIRROR')
ob_cube_001.location = (0.0, 0.0, 0.0)
_m = ob_cube_001.modifiers.new('Subdivision', 'SUBSURF')
_m.levels = 3
_m.render_levels = 3
_m = ob_cube_001.modifiers.new('Mirror', 'MIRROR')
_m.use_axis = (True, False, True)
_m.use_clip = True
_m = ob_cube_001.modifiers.new('Array', 'ARRAY')
_m.count = 13
_m.relative_offset_displace = (0.0, -0.6, 0.0)
ob_cube_002.location = (0.0, 0.0, 0.0)
_m = ob_cube_002.modifiers.new('Subdivision', 'SUBSURF')
_m.levels = 3
_m.render_levels = 3
_m = ob_cube_002.modifiers.new('Array', 'ARRAY')
_m.count = 9
_m.relative_offset_displace = (0.0, -0.5, 0.08)
_m = ob_cube_002.modifiers.new('Mirror', 'MIRROR')
_m = ob_cube_002.modifiers.new('Array.001', 'ARRAY')
_m.count = 13
_m.relative_offset_displace = (0.0, -0.64, 0.0)
_m.offset_u = 0.5
_m.offset_v = 0.5
ob_cube_003.location = (1.612e-16, 2.706, 0.7259)
_m = ob_cube_003.modifiers.new('Subdivision', 'SUBSURF')
_m.levels = 3
_m.render_levels = 3
_m = ob_cube_003.modifiers.new('Array', 'ARRAY')
_m.count = 7
_m.relative_offset_displace = (0.0, -0.6, 0.08)
_m.offset_u = 0.5
_m.offset_v = 0.5
_m = ob_cube_003.modifiers.new('Mirror', 'MIRROR')
ob_cube_004.location = (0.0, 0.0, 0.0)
_m = ob_cube_004.modifiers.new('Subdivision', 'SUBSURF')
_m.levels = 3
_m.render_levels = 3
_m = ob_cube_004.modifiers.new('Array', 'ARRAY')
_m.count = 9
_m.relative_offset_displace = (0.15, -0.5, 0.0)
_m.offset_u = 0.5
_m.offset_v = 0.5
_m = ob_cube_004.modifiers.new('Mirror', 'MIRROR')
_m.use_axis = (True, False, True)
_m = ob_cube_004.modifiers.new('Array.001', 'ARRAY')
_m.count = 13
_m.relative_offset_displace = (0.0, -0.64, 0.0)
_m.offset_u = 0.5
_m.offset_v = 0.5
ob_cube_005.location = (0.0, 0.0, 0.0)
_m = ob_cube_005.modifiers.new('Subdivision', 'SUBSURF')
_m.levels = 3
_m.render_levels = 3
_m = ob_cube_005.modifiers.new('Mirror', 'MIRROR')
_m.use_clip = True
ob_cube_006.location = (0.0, 0.0, 0.0)
_m = ob_cube_006.modifiers.new('Subdivision', 'SUBSURF')
_m.levels = 3
_m.render_levels = 3
_m = ob_cube_006.modifiers.new('Mirror', 'MIRROR')
ob_cube_007.location = (0.0, 0.0, 0.0)
_m = ob_cube_007.modifiers.new('Subdivision', 'SUBSURF')
_m.levels = 3
_m.render_levels = 3
_m = ob_cube_007.modifiers.new('Mirror', 'MIRROR')
ob_cube_008.location = (1.612e-16, 2.706, 0.7259)
_m = ob_cube_008.modifiers.new('Subdivision', 'SUBSURF')
_m.levels = 3
_m.render_levels = 3
_m = ob_cube_008.modifiers.new('Array', 'ARRAY')
_m.count = 3
_m.relative_offset_displace = (0.1, -0.6, 0.08)
_m.offset_u = 0.5
_m.offset_v = 0.5
_m = ob_cube_008.modifiers.new('Mirror', 'MIRROR')

# ---- collection membership
col_collection.objects.link(ob_camera)
col_collection.objects.link(ob_thumbnail_sun)
col_collection.objects.link(ob_cube)
col_collection.objects.link(ob_cube_001)
col_collection.objects.link(ob_cube_002)
col_collection.objects.link(ob_cube_003)
col_collection.objects.link(ob_cube_004)
col_collection.objects.link(ob_cube_005)
col_collection.objects.link(ob_cube_006)
col_collection.objects.link(ob_cube_007)
col_collection.objects.link(ob_cube_008)

# ---- scene / render settings (as saved in the file)
scene.camera = ob_camera
scene.frame_start = 1; scene.frame_end = 40; scene.frame_set(10)
scene.render.engine = 'CYCLES'
scene.render.resolution_x = 800
scene.render.resolution_y = 1000
scene.cycles.samples = 128
scene.cycles.sampling_pattern = 'TABULATED_SOBOL'
bpy.context.view_layer.update()
